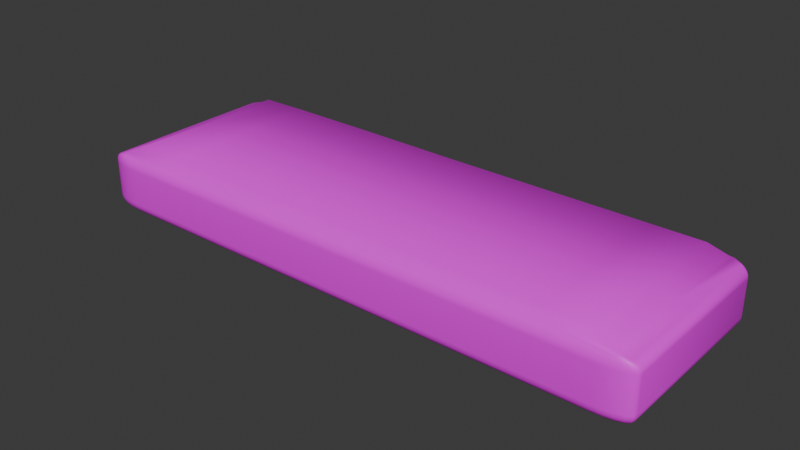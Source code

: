 # Source: Eggs.blend  (saved by Blender 4.0.36; exported with 4.5.12 LTS)
import bpy
from mathutils import Matrix  # noqa: F401  (used for matrix-valued properties, if any)

bpy.ops.wm.read_factory_settings(use_empty=True)
scene = bpy.context.scene
scene.name = 'Scene'

# ---- collections
col_collection = bpy.data.collections.new('Collection'); scene.collection.children.link(col_collection)

# ---- images (referenced by path relative to the original .blend; pixels are not part of the script)
import os
ASSET_DIR = os.environ.get("B2B_ASSET_DIR", "")  # directory of the original .blend (textures are referenced by path, not embedded)
HERE = os.path.dirname(os.path.abspath(__file__))  # packed textures are extracted next to this script under _unpacked/

def load_image(name, relpath, width, height, colorspace="sRGB"):
    """Load a texture the original file referenced (path relative to the .blend, or extracted next to this script)."""
    p = next((c for c in (os.path.join(HERE, relpath), os.path.join(ASSET_DIR, relpath)) if relpath and os.path.exists(c)), "")
    if p:
        img = bpy.data.images.load(p, check_existing=True)
        img.name = name
    else:  # same state as the original file: an image datablock whose file is absent (Cycles renders it pink)
        img = bpy.data.images.new(name, width, height)
        img.source = "FILE"
        img.filepath = "//" + (relpath or name)
    img.colorspace_settings.name = colorspace
    return img
img_egg_carton_jpg = load_image('Egg Carton.jpg', 'Egg Carton.jpg', 1024, 1024, 'sRGB')

# ---- materials (node trees are filled in below, after node groups)
mat_material_001 = bpy.data.materials.new('Material.001')
mat_material_001.use_transparent_shadow = False

# ---- material node trees
mat_material_001.use_nodes = True; mat_material_001.node_tree.nodes.clear()
_N = mat_material_001.node_tree.nodes; _L = mat_material_001.node_tree.links
n0 = _N.new('ShaderNodeBsdfPrincipled'); n0.name = 'Principled BSDF'; n0.location = (10, 300)
n0.inputs[3].default_value = 1.45
n1 = _N.new('ShaderNodeOutputMaterial'); n1.name = 'Material Output'; n1.location = (300, 300)
n2 = _N.new('ShaderNodeTexImage'); n2.name = 'Image Texture'; n2.location = (-280, 275)
n2.image = img_egg_carton_jpg
_L.new(n0.outputs[0], n1.inputs[0])
_L.new(n2.outputs[0], n0.inputs[0])
n1.is_active_output = True

# ---- world
world_world = bpy.data.worlds.new('World'); scene.world = world_world
world_world.use_nodes = True; world_world.node_tree.nodes.clear()
_N = world_world.node_tree.nodes; _L = world_world.node_tree.links
n0 = _N.new('ShaderNodeOutputWorld'); n0.name = 'World Output'; n0.location = (300, 300)
n1 = _N.new('ShaderNodeBackground'); n1.name = 'Background'; n1.location = (10, 300)
n1.inputs[0].default_value = (0.05088, 0.05088, 0.05088, 1.0)
_L.new(n1.outputs[0], n0.inputs[0])
n0.is_active_output = True
world_world.color = (0.05088, 0.05088, 0.05088)
world_world.use_sun_shadow = False
world_world.sun_shadow_jitter_overblur = 0.0

# ---- meshes
me_cube_001 = bpy.data.meshes.new('Cube.001')
me_cube_001.from_pydata([(-0.3374, 0.04871, 0.1123), (-0.3374, 0.04871, -0.1123), (0.3376, 0.04871, 0.1123), (0.3376, 0.04871, -0.1123), (-0.3605, 0.03721, 0.12), (-0.3605, 0.03721, -0.12), (0.3608, 0.03721, -0.12), (0.3608, 0.03721, 0.12), (0.3877, 0.01951, 8.382e-08), (-0.3875, 0.01951, 8.382e-08), (-0.3605, 0.03721, 8.382e-08), (0.3608, 0.03721, 8.382e-08), (-0.3374, 0.04871, 8.289e-08), (0.3376, 0.04871, 8.289e-08), (-0.3149, 0.01951, 0.1289), (-0.3149, 0.01951, -0.1289), (-0.293, 0.03721, -0.12), (-0.293, 0.03721, 0.12), (-0.2742, 0.04966, -0.1123), (-0.2742, 0.04966, 0.1123), (-0.2742, 0.04966, 8.289e-08), (-0.3149, -0.04391, 8.661e-08), (-0.1667, 0.01951, -0.1289), (-0.1551, 0.03721, -0.12), (-0.1451, 0.04966, -0.1123), (-0.1451, 0.04966, 8.289e-08), (-0.1667, 0.01951, 0.1289), (-0.1551, 0.03721, 0.12), (-0.1451, 0.04966, 0.1123), (-0.1667, -0.04391, 8.661e-08), (0.1505, 0.01951, -0.1289), (0.14, 0.03721, -0.12), (0.131, 0.04871, -0.1123), (0.131, 0.04871, 8.289e-08), (0.1505, 0.01951, 0.1289), (0.14, 0.03721, 0.12), (0.131, 0.04871, 0.1123), (0.1505, -0.04391, 8.661e-08), (0.316, 0.01951, -0.1289), (0.2941, 0.03721, -0.12), (0.2752, 0.04871, -0.1123), (0.2752, 0.04871, 8.289e-08), (0.316, 0.01951, 0.1289), (0.2941, 0.03721, 0.12), (0.2752, 0.04871, 0.1123), (0.316, -0.04391, 8.661e-08), (-0.008094, 0.01951, 0.1289), (-0.007523, 0.03721, 0.12), (-0.007032, 0.04871, 0.1123), (-0.008094, -0.04391, 8.661e-08), (-0.008094, 0.01951, -0.1289), (-0.007523, 0.03721, -0.12), (-0.007032, 0.04871, -0.1123), (-0.007032, 0.04871, 8.289e-08), (-0.3875, 0.01951, 0.1141), (-0.343, 0.01951, 0.1289), (-0.3853, 0.01951, 0.1187), (-0.379, 0.01951, 0.1228), (-0.3692, 0.01951, 0.1261), (-0.3568, 0.01951, 0.1282), (-0.3875, 0.01951, -0.1141), (-0.343, 0.01951, -0.1289), (-0.3853, 0.01951, -0.1187), (-0.379, 0.01951, -0.1228), (-0.3692, 0.01951, -0.1261), (-0.3568, 0.01951, -0.1282), (0.3433, 0.01951, -0.1289), (0.3877, 0.01951, -0.1141), (0.357, 0.01951, -0.1282), (0.3694, 0.01951, -0.1261), (0.3793, 0.01951, -0.1228), (0.3856, 0.01951, -0.1187), (0.3877, 0.01951, 0.1141), (0.3433, 0.01951, 0.1289), (0.3856, 0.01951, 0.1187), (0.3793, 0.01951, 0.1228), (0.3694, 0.01951, 0.1261), (0.357, 0.01951, 0.1282), (-0.3666, 0.03543, 0.122), (-0.3666, 0.03543, -0.122), (0.3668, 0.03543, -0.122), (0.3668, 0.03543, 0.122), (-0.3768, 0.0324, 8.382e-08), (-0.3875, 0.02147, 8.382e-08), (-0.3801, 0.03105, 8.382e-08), (-0.3831, 0.02907, 8.382e-08), (-0.3855, 0.02665, 8.382e-08), (-0.387, 0.02403, 8.382e-08), (0.3771, 0.0324, 8.382e-08), (0.3877, 0.02147, 8.382e-08), (0.3804, 0.03105, 8.382e-08), (0.3833, 0.02907, 8.382e-08), (0.3857, 0.02665, 8.382e-08), (0.3872, 0.02403, 8.382e-08), (-0.3149, 0.02147, -0.1289), (-0.3018, 0.03402, -0.1236), (-0.3142, 0.02411, -0.1287), (-0.3124, 0.02696, -0.1279), (-0.3095, 0.02973, -0.1267), (-0.3058, 0.03217, -0.1252), (-0.3018, 0.03402, 0.1236), (-0.3149, 0.02147, 0.1289), (-0.3058, 0.03217, 0.1252), (-0.3095, 0.02973, 0.1267), (-0.3124, 0.02696, 0.1279), (-0.3142, 0.02411, 0.1287), (-0.1597, 0.03406, -0.1235), (-0.1667, 0.02147, -0.1289), (-0.1618, 0.0322, -0.1252), (-0.1638, 0.02975, -0.1267), (-0.1653, 0.02696, -0.1279), (-0.1663, 0.02411, -0.1287), (-0.1667, 0.02147, 0.1289), (-0.1597, 0.03406, 0.1235), (-0.1663, 0.02411, 0.1287), (-0.1653, 0.02696, 0.1279), (-0.1638, 0.02975, 0.1267), (-0.1618, 0.0322, 0.1252), (0.1442, 0.03406, -0.1235), (0.1505, 0.02147, -0.1289), (0.1461, 0.0322, -0.1252), (0.1479, 0.02975, -0.1267), (0.1493, 0.02696, -0.1279), (0.1502, 0.02411, -0.1287), (0.1442, 0.03406, 0.1235), (0.1505, 0.02147, 0.1289), (0.1461, 0.0322, 0.1252), (0.1479, 0.02975, 0.1267), (0.1493, 0.02696, 0.1279), (0.1502, 0.02411, 0.1287), (0.3029, 0.03402, -0.1236), (0.316, 0.02147, -0.1289), (0.3069, 0.03217, -0.1252), (0.3106, 0.02973, -0.1267), (0.3135, 0.02696, -0.1279), (0.3154, 0.02411, -0.1287), (0.316, 0.02147, 0.1289), (0.3029, 0.03402, 0.1236), (0.3154, 0.02411, 0.1287), (0.3135, 0.02696, 0.1279), (0.3106, 0.02973, 0.1267), (0.3069, 0.03217, 0.1252), (-0.008094, 0.02147, 0.1289), (-0.007748, 0.03408, 0.1235), (-0.008077, 0.02411, 0.1287), (-0.008028, 0.02697, 0.1279), (-0.007952, 0.02976, 0.1267), (-0.007855, 0.03221, 0.1252), (-0.008094, 0.02147, -0.1289), (-0.007748, 0.03408, -0.1235), (-0.008077, 0.02411, -0.1287), (-0.008028, 0.02697, -0.1279), (-0.007952, 0.02976, -0.1267), (-0.007855, 0.03221, -0.1252), (-0.3767, 0.03244, 0.1182), (-0.3875, 0.02147, 0.1141), (-0.38, 0.03108, 0.1169), (-0.383, 0.02908, 0.1158), (-0.3854, 0.02665, 0.1149), (-0.387, 0.02403, 0.1143), (-0.343, 0.02147, 0.1289), (-0.3609, 0.03394, 0.1237), (-0.3439, 0.0241, 0.1287), (-0.3464, 0.02694, 0.1279), (-0.3504, 0.0297, 0.1268), (-0.3554, 0.03211, 0.1253), (-0.3853, 0.02147, 0.1187), (-0.3752, 0.03259, 0.1205), (-0.3848, 0.02404, 0.1188), (-0.3834, 0.02668, 0.1191), (-0.3812, 0.02914, 0.1194), (-0.3783, 0.03118, 0.1199), (-0.379, 0.02147, 0.1228), (-0.3715, 0.033, 0.1223), (-0.3786, 0.02406, 0.1228), (-0.3776, 0.02676, 0.1227), (-0.3759, 0.02931, 0.1226), (-0.3738, 0.03146, 0.1225), (-0.3692, 0.02147, 0.1261), (-0.3674, 0.03346, 0.1233), (-0.3691, 0.02408, 0.126), (-0.3688, 0.02685, 0.1256), (-0.3684, 0.0295, 0.125), (-0.3679, 0.03178, 0.1242), (-0.3568, 0.02147, 0.1282), (-0.364, 0.03378, 0.1236), (-0.3571, 0.02409, 0.128), (-0.3581, 0.02691, 0.1273), (-0.3597, 0.02964, 0.1263), (-0.3617, 0.032, 0.1251), (-0.3609, 0.03394, -0.1237), (-0.343, 0.02147, -0.1289), (-0.3554, 0.03211, -0.1253), (-0.3504, 0.0297, -0.1268), (-0.3464, 0.02694, -0.1279), (-0.3439, 0.0241, -0.1287), (-0.3875, 0.02147, -0.1141), (-0.3767, 0.03244, -0.1182), (-0.387, 0.02403, -0.1143), (-0.3854, 0.02665, -0.1149), (-0.383, 0.02908, -0.1158), (-0.38, 0.03108, -0.1169), (-0.3568, 0.02147, -0.1282), (-0.364, 0.03378, -0.1236), (-0.3571, 0.02409, -0.128), (-0.3581, 0.02691, -0.1273), (-0.3597, 0.02964, -0.1263), (-0.3617, 0.032, -0.1251), (-0.3692, 0.02147, -0.1261), (-0.3674, 0.03346, -0.1233), (-0.3691, 0.02408, -0.126), (-0.3688, 0.02685, -0.1256), (-0.3684, 0.0295, -0.125), (-0.3679, 0.03178, -0.1242), (-0.379, 0.02147, -0.1228), (-0.3715, 0.033, -0.1223), (-0.3786, 0.02406, -0.1228), (-0.3776, 0.02676, -0.1227), (-0.3759, 0.02931, -0.1226), (-0.3738, 0.03146, -0.1225), (-0.3853, 0.02147, -0.1187), (-0.3752, 0.03259, -0.1205), (-0.3848, 0.02404, -0.1188), (-0.3834, 0.02668, -0.1191), (-0.3812, 0.02914, -0.1194), (-0.3783, 0.03118, -0.1199), (0.377, 0.03244, -0.1182), (0.3877, 0.02147, -0.1141), (0.3803, 0.03108, -0.1169), (0.3833, 0.02908, -0.1158), (0.3857, 0.02665, -0.1149), (0.3872, 0.02403, -0.1143), (0.3433, 0.02147, -0.1289), (0.3611, 0.03394, -0.1237), (0.3442, 0.0241, -0.1287), (0.3467, 0.02694, -0.1279), (0.3506, 0.0297, -0.1268), (0.3556, 0.03211, -0.1253), (0.3856, 0.02147, -0.1187), (0.3755, 0.03259, -0.1205), (0.3851, 0.02404, -0.1188), (0.3836, 0.02668, -0.1191), (0.3814, 0.02914, -0.1194), (0.3786, 0.03118, -0.1199), (0.3793, 0.02147, -0.1228), (0.3717, 0.033, -0.1223), (0.3789, 0.02406, -0.1228), (0.3778, 0.02676, -0.1227), (0.3761, 0.02931, -0.1226), (0.3741, 0.03146, -0.1225), (0.3694, 0.02147, -0.1261), (0.3676, 0.03346, -0.1233), (0.3693, 0.02408, -0.126), (0.3691, 0.02685, -0.1256), (0.3687, 0.0295, -0.125), (0.3682, 0.03178, -0.1242), (0.357, 0.02147, -0.1282), (0.3642, 0.03378, -0.1236), (0.3574, 0.02409, -0.128), (0.3584, 0.02691, -0.1273), (0.36, 0.02964, -0.1263), (0.362, 0.032, -0.1251), (0.3611, 0.03394, 0.1237), (0.3433, 0.02147, 0.1289), (0.3556, 0.03211, 0.1253), (0.3506, 0.0297, 0.1268), (0.3467, 0.02694, 0.1279), (0.3442, 0.0241, 0.1287), (0.3877, 0.02147, 0.1141), (0.377, 0.03244, 0.1182), (0.3872, 0.02403, 0.1143), (0.3857, 0.02665, 0.1149), (0.3833, 0.02908, 0.1158), (0.3803, 0.03108, 0.1169), (0.357, 0.02147, 0.1282), (0.3642, 0.03378, 0.1236), (0.3574, 0.02409, 0.128), (0.3584, 0.02691, 0.1273), (0.36, 0.02964, 0.1263), (0.362, 0.032, 0.1251), (0.3694, 0.02147, 0.1261), (0.3676, 0.03346, 0.1233), (0.3693, 0.02408, 0.126), (0.3691, 0.02685, 0.1256), (0.3687, 0.0295, 0.125), (0.3682, 0.03178, 0.1242), (0.3793, 0.02147, 0.1228), (0.3717, 0.033, 0.1223), (0.3789, 0.02406, 0.1228), (0.3778, 0.02676, 0.1227), (0.3761, 0.02931, 0.1226), (0.3741, 0.03146, 0.1225), (0.3856, 0.02147, 0.1187), (0.3755, 0.03259, 0.1205), (0.3851, 0.02404, 0.1188), (0.3836, 0.02668, 0.1191), (0.3814, 0.02914, 0.1194), (0.3786, 0.03118, 0.1199), (-0.3875, -0.02692, 8.586e-08), (-0.3705, -0.04391, 8.661e-08), (-0.3867, -0.03217, 8.61e-08), (-0.3843, -0.0369, 8.63e-08), (-0.3805, -0.04066, 8.647e-08), (-0.3758, -0.04308, 8.658e-08), (0.3708, -0.04391, 8.661e-08), (0.3877, -0.02692, 8.586e-08), (0.376, -0.04308, 8.658e-08), (0.3807, -0.04066, 8.647e-08), (0.3845, -0.0369, 8.63e-08), (0.3869, -0.03217, 8.61e-08), (-0.3149, -0.04391, -0.1119), (-0.3149, -0.02692, -0.1289), (-0.3149, -0.04308, -0.1172), (-0.3149, -0.04066, -0.1219), (-0.3149, -0.0369, -0.1257), (-0.3149, -0.03217, -0.1281), (-0.3149, -0.02692, 0.1289), (-0.3149, -0.04391, 0.1119), (-0.3149, -0.03217, 0.1281), (-0.3149, -0.0369, 0.1257), (-0.3149, -0.04066, 0.1219), (-0.3149, -0.04308, 0.1172), (-0.1667, -0.04391, 0.1119), (-0.1667, -0.02692, 0.1289), (-0.1667, -0.04308, 0.1172), (-0.1667, -0.04066, 0.1219), (-0.1667, -0.0369, 0.1257), (-0.1667, -0.03217, 0.1281), (-0.1667, -0.02692, -0.1289), (-0.1667, -0.04391, -0.1119), (-0.1667, -0.03217, -0.1281), (-0.1667, -0.0369, -0.1257), (-0.1667, -0.04066, -0.1219), (-0.1667, -0.04308, -0.1172), (0.1505, -0.04391, 0.1119), (0.1505, -0.02692, 0.1289), (0.1505, -0.04308, 0.1172), (0.1505, -0.04066, 0.1219), (0.1505, -0.0369, 0.1257), (0.1505, -0.03217, 0.1281), (0.1505, -0.04391, -0.1119), (0.1505, -0.02692, -0.1289), (0.1505, -0.04308, -0.1172), (0.1505, -0.04066, -0.1219), (0.1505, -0.0369, -0.1257), (0.1505, -0.03217, -0.1281), (0.316, -0.04391, 0.1119), (0.316, -0.02692, 0.1289), (0.316, -0.04308, 0.1172), (0.316, -0.04066, 0.1219), (0.316, -0.0369, 0.1257), (0.316, -0.03217, 0.1281), (0.316, -0.02692, -0.1289), (0.316, -0.04391, -0.1119), (0.316, -0.03217, -0.1281), (0.316, -0.0369, -0.1257), (0.316, -0.04066, -0.1219), (0.316, -0.04308, -0.1172), (-0.008094, -0.02692, -0.1289), (-0.008094, -0.04391, -0.1119), (-0.008094, -0.03217, -0.1281), (-0.008094, -0.0369, -0.1257), (-0.008094, -0.04066, -0.1219), (-0.008094, -0.04308, -0.1172), (-0.008094, -0.02692, 0.1289), (-0.008094, -0.04391, 0.1119), (-0.008094, -0.03217, 0.1281), (-0.008094, -0.0369, 0.1257), (-0.008094, -0.04066, 0.1219), (-0.008094, -0.04308, 0.1172), (-0.3426, -0.04391, 0.1119), (-0.343, -0.02692, 0.1289), (-0.3427, -0.04308, 0.1172), (-0.3428, -0.04066, 0.1219), (-0.3429, -0.0369, 0.1257), (-0.343, -0.03217, 0.1281), (-0.3705, -0.04391, 0.1103), (-0.3875, -0.02692, 0.1141), (-0.3758, -0.04308, 0.1115), (-0.3805, -0.04066, 0.1126), (-0.3843, -0.0369, 0.1134), (-0.3867, -0.03217, 0.114), (-0.3549, -0.04391, 0.1113), (-0.3568, -0.02692, 0.1282), (-0.3555, -0.04308, 0.1165), (-0.356, -0.04066, 0.1212), (-0.3564, -0.0369, 0.125), (-0.3567, -0.03217, 0.1274), (-0.365, -0.04391, 0.1096), (-0.3692, -0.02692, 0.1261), (-0.3663, -0.04308, 0.1147), (-0.3675, -0.04066, 0.1193), (-0.3684, -0.0369, 0.123), (-0.369, -0.03217, 0.1253), (-0.3716, -0.04391, 0.1074), (-0.379, -0.02692, 0.1228), (-0.3739, -0.04308, 0.1122), (-0.3759, -0.04066, 0.1165), (-0.3776, -0.0369, 0.1199), (-0.3786, -0.03217, 0.1221), (-0.372, -0.04391, 0.1071), (-0.3853, -0.02692, 0.1187), (-0.3761, -0.04308, 0.1107), (-0.3798, -0.04066, 0.1139), (-0.3828, -0.0369, 0.1165), (-0.3847, -0.03217, 0.1182), (-0.3705, -0.04391, -0.1103), (-0.3875, -0.02692, -0.1141), (-0.3758, -0.04308, -0.1115), (-0.3805, -0.04066, -0.1126), (-0.3843, -0.0369, -0.1134), (-0.3867, -0.03217, -0.114), (-0.3426, -0.04391, -0.1119), (-0.343, -0.02692, -0.1289), (-0.3427, -0.04308, -0.1172), (-0.3428, -0.04066, -0.1219), (-0.3429, -0.0369, -0.1257), (-0.343, -0.03217, -0.1281), (-0.372, -0.04391, -0.1071), (-0.3853, -0.02692, -0.1187), (-0.3761, -0.04308, -0.1107), (-0.3798, -0.04066, -0.1139), (-0.3828, -0.0369, -0.1165), (-0.3847, -0.03217, -0.1182), (-0.3716, -0.04391, -0.1074), (-0.379, -0.02692, -0.1228), (-0.3739, -0.04308, -0.1122), (-0.3759, -0.04066, -0.1165), (-0.3776, -0.0369, -0.1199), (-0.3786, -0.03217, -0.1221), (-0.365, -0.04391, -0.1096), (-0.3692, -0.02692, -0.1261), (-0.3663, -0.04308, -0.1147), (-0.3675, -0.04066, -0.1193), (-0.3684, -0.0369, -0.123), (-0.369, -0.03217, -0.1253), (-0.3549, -0.04391, -0.1113), (-0.3568, -0.02692, -0.1282), (-0.3555, -0.04308, -0.1165), (-0.356, -0.04066, -0.1212), (-0.3564, -0.0369, -0.125), (-0.3567, -0.03217, -0.1274), (0.3708, -0.04391, 0.1103), (0.3877, -0.02692, 0.1141), (0.376, -0.04308, 0.1115), (0.3807, -0.04066, 0.1126), (0.3845, -0.0369, 0.1134), (0.3869, -0.03217, 0.114), (0.3428, -0.04391, 0.1119), (0.3433, -0.02692, 0.1289), (0.343, -0.04308, 0.1172), (0.3431, -0.04066, 0.1219), (0.3432, -0.0369, 0.1257), (0.3433, -0.03217, 0.1281), (0.3723, -0.04391, 0.1071), (0.3856, -0.02692, 0.1187), (0.3764, -0.04308, 0.1107), (0.3801, -0.04066, 0.1139), (0.383, -0.0369, 0.1165), (0.3849, -0.03217, 0.1182), (0.3718, -0.04391, 0.1074), (0.3793, -0.02692, 0.1228), (0.3741, -0.04308, 0.1122), (0.3762, -0.04066, 0.1165), (0.3778, -0.0369, 0.1199), (0.3789, -0.03217, 0.1221), (0.3653, -0.04391, 0.1096), (0.3694, -0.02692, 0.1261), (0.3666, -0.04308, 0.1147), (0.3677, -0.04066, 0.1193), (0.3686, -0.0369, 0.123), (0.3692, -0.03217, 0.1253), (0.3551, -0.04391, 0.1113), (0.357, -0.02692, 0.1282), (0.3557, -0.04308, 0.1165), (0.3562, -0.04066, 0.1212), (0.3567, -0.0369, 0.125), (0.3569, -0.03217, 0.1274), (0.3428, -0.04391, -0.1119), (0.3433, -0.02692, -0.1289), (0.343, -0.04308, -0.1172), (0.3431, -0.04066, -0.1219), (0.3432, -0.0369, -0.1257), (0.3433, -0.03217, -0.1281), (0.3708, -0.04391, -0.1103), (0.3877, -0.02692, -0.1141), (0.376, -0.04308, -0.1115), (0.3807, -0.04066, -0.1126), (0.3845, -0.0369, -0.1134), (0.3869, -0.03217, -0.114), (0.3551, -0.04391, -0.1113), (0.357, -0.02692, -0.1282), (0.3557, -0.04308, -0.1165), (0.3562, -0.04066, -0.1212), (0.3567, -0.0369, -0.125), (0.3569, -0.03217, -0.1274), (0.3653, -0.04391, -0.1096), (0.3694, -0.02692, -0.1261), (0.3666, -0.04308, -0.1147), (0.3677, -0.04066, -0.1193), (0.3686, -0.0369, -0.123), (0.3692, -0.03217, -0.1253), (0.3718, -0.04391, -0.1074), (0.3793, -0.02692, -0.1228), (0.3741, -0.04308, -0.1122), (0.3762, -0.04066, -0.1165), (0.3778, -0.0369, -0.1199), (0.3789, -0.03217, -0.1221), (0.3723, -0.04391, -0.1071), (0.3856, -0.02692, -0.1187), (0.3764, -0.04308, -0.1107), (0.3801, -0.04066, -0.1139), (0.383, -0.0369, -0.1165), (0.3849, -0.03217, -0.1182)], [], [(6, 11, 88, 226, 80), (7, 43, 137, 262, 81), (23, 51, 149, 106), (15, 94, 107, 22), (353, 478, 490, 496, 502, 508, 484, 304, 45), (20, 12, 0, 19), (310, 329, 29, 21), (305, 8, 72, 443), (4, 10, 82, 154, 78), (352, 38, 66, 479), (26, 112, 101, 14), (8, 89, 268, 72), (154, 167, 78), (9, 83, 196, 60), (12, 1, 5, 10), (40, 3, 6, 39), (13, 2, 7, 11), (19, 0, 4, 17), (3, 13, 11, 6), (0, 12, 10, 4), (67, 227, 89, 8), (54, 155, 83, 9), (21, 29, 322, 317), (45, 304, 442, 454, 460, 466, 472, 448, 346), (18, 1, 12, 20), (371, 55, 59, 383), (73, 263, 136, 42), (27, 17, 100, 113), (299, 21, 317, 370, 382, 388, 394, 400, 376), (24, 18, 20, 25), (28, 19, 17, 27), (1, 18, 16, 5), (17, 4, 78, 161, 100), (38, 131, 232, 66), (298, 9, 60, 407), (316, 14, 55, 371), (25, 20, 19, 28), (406, 418, 424, 430, 436, 412, 310, 21, 299), (14, 101, 160, 55), (11, 7, 81, 269, 88), (50, 148, 119, 30), (53, 25, 28, 48), (29, 49, 365, 322), (46, 142, 112, 26), (48, 28, 27, 47), (52, 24, 25, 53), (323, 26, 14, 316), (18, 24, 23, 16), (61, 191, 94, 15), (413, 61, 15, 311), (364, 46, 26, 323), (5, 16, 95, 190, 79), (40, 32, 33, 41), (44, 36, 35, 43), (35, 47, 143, 124), (49, 37, 334, 365), (41, 33, 36, 44), (34, 125, 142, 46), (449, 73, 42, 347), (52, 32, 31, 51), (31, 39, 130, 118), (340, 353, 45, 37), (341, 30, 38, 352), (30, 119, 131, 38), (16, 23, 106, 95), (13, 41, 44, 2), (311, 15, 22, 328), (2, 44, 43, 7), (3, 40, 41, 13), (359, 340, 37, 49), (32, 40, 39, 31), (42, 136, 125, 34), (358, 50, 30, 341), (347, 42, 34, 335), (51, 31, 118, 149), (47, 27, 113, 143), (329, 359, 49, 29), (335, 34, 46, 364), (22, 107, 148, 50), (24, 52, 51, 23), (328, 22, 50, 358), (32, 52, 53, 33), (36, 48, 47, 35), (39, 6, 80, 233, 130), (37, 45, 346, 334), (33, 53, 48, 36), (43, 35, 124, 137), (56, 166, 155, 54), (58, 178, 172, 57), (59, 184, 178, 58), (190, 203, 79), (57, 172, 166, 56), (191, 61, 65, 202), (208, 64, 63, 214), (214, 63, 62, 220), (226, 239, 80), (202, 65, 64, 208), (227, 67, 71, 238), (244, 70, 69, 250), (250, 69, 68, 256), (262, 275, 81), (238, 71, 70, 244), (263, 73, 77, 274), (280, 76, 75, 286), (286, 75, 74, 292), (274, 77, 76, 280), (185, 161, 78), (179, 185, 78), (173, 179, 78), (167, 173, 78), (55, 160, 184, 59), (63, 425, 419, 62), (74, 455, 443, 72), (65, 437, 431, 64), (64, 431, 425, 63), (61, 413, 437, 65), (69, 497, 491, 68), (71, 509, 503, 70), (70, 503, 497, 69), (67, 485, 509, 71), (75, 461, 455, 74), (68, 491, 479, 66), (77, 473, 467, 76), (76, 467, 461, 75), (73, 449, 473, 77), (401, 56, 54, 377), (389, 58, 57, 395), (395, 57, 56, 401), (62, 419, 407, 60), (383, 59, 58, 389), (220, 62, 60, 196), (203, 209, 79), (209, 215, 79), (215, 221, 79), (221, 197, 79), (256, 68, 66, 232), (239, 245, 80), (245, 251, 80), (251, 257, 80), (257, 233, 80), (292, 74, 72, 268), (275, 281, 81), (281, 287, 81), (287, 293, 81), (293, 269, 81), (485, 67, 8, 305), (113, 100, 102, 117), (117, 102, 103, 116), (116, 103, 104, 115), (115, 104, 105, 114), (114, 105, 101, 112), (95, 106, 108, 99), (99, 108, 109, 98), (98, 109, 110, 97), (97, 110, 111, 96), (96, 111, 107, 94), (143, 113, 117, 147), (147, 117, 116, 146), (146, 116, 115, 145), (145, 115, 114, 144), (144, 114, 112, 142), (149, 118, 120, 153), (153, 120, 121, 152), (152, 121, 122, 151), (151, 122, 123, 150), (150, 123, 119, 148), (137, 124, 126, 141), (141, 126, 127, 140), (140, 127, 128, 139), (139, 128, 129, 138), (138, 129, 125, 136), (118, 130, 132, 120), (120, 132, 133, 121), (121, 133, 134, 122), (122, 134, 135, 123), (123, 135, 131, 119), (124, 143, 147, 126), (126, 147, 146, 127), (127, 146, 145, 128), (128, 145, 144, 129), (129, 144, 142, 125), (106, 149, 153, 108), (108, 153, 152, 109), (109, 152, 151, 110), (110, 151, 150, 111), (111, 150, 148, 107), (155, 166, 168, 159), (159, 168, 169, 158), (158, 169, 170, 157), (157, 170, 171, 156), (156, 171, 167, 154), (166, 172, 174, 168), (168, 174, 175, 169), (169, 175, 176, 170), (170, 176, 177, 171), (171, 177, 173, 167), (172, 178, 180, 174), (174, 180, 181, 175), (175, 181, 182, 176), (176, 182, 183, 177), (177, 183, 179, 173), (178, 184, 186, 180), (180, 186, 187, 181), (181, 187, 188, 182), (182, 188, 189, 183), (183, 189, 185, 179), (184, 160, 162, 186), (186, 162, 163, 187), (187, 163, 164, 188), (188, 164, 165, 189), (189, 165, 161, 185), (191, 202, 204, 195), (195, 204, 205, 194), (194, 205, 206, 193), (193, 206, 207, 192), (192, 207, 203, 190), (202, 208, 210, 204), (204, 210, 211, 205), (205, 211, 212, 206), (206, 212, 213, 207), (207, 213, 209, 203), (208, 214, 216, 210), (210, 216, 217, 211), (211, 217, 218, 212), (212, 218, 219, 213), (213, 219, 215, 209), (214, 220, 222, 216), (216, 222, 223, 217), (217, 223, 224, 218), (218, 224, 225, 219), (219, 225, 221, 215), (220, 196, 198, 222), (222, 198, 199, 223), (223, 199, 200, 224), (224, 200, 201, 225), (225, 201, 197, 221), (227, 238, 240, 231), (231, 240, 241, 230), (230, 241, 242, 229), (229, 242, 243, 228), (228, 243, 239, 226), (238, 244, 246, 240), (240, 246, 247, 241), (241, 247, 248, 242), (242, 248, 249, 243), (243, 249, 245, 239), (244, 250, 252, 246), (246, 252, 253, 247), (247, 253, 254, 248), (248, 254, 255, 249), (249, 255, 251, 245), (250, 256, 258, 252), (252, 258, 259, 253), (253, 259, 260, 254), (254, 260, 261, 255), (255, 261, 257, 251), (256, 232, 234, 258), (258, 234, 235, 259), (259, 235, 236, 260), (260, 236, 237, 261), (261, 237, 233, 257), (263, 274, 276, 267), (267, 276, 277, 266), (266, 277, 278, 265), (265, 278, 279, 264), (264, 279, 275, 262), (274, 280, 282, 276), (276, 282, 283, 277), (277, 283, 284, 278), (278, 284, 285, 279), (279, 285, 281, 275), (280, 286, 288, 282), (282, 288, 289, 283), (283, 289, 290, 284), (284, 290, 291, 285), (285, 291, 287, 281), (286, 292, 294, 288), (288, 294, 295, 289), (289, 295, 296, 290), (290, 296, 297, 291), (291, 297, 293, 287), (292, 268, 270, 294), (294, 270, 271, 295), (295, 271, 272, 296), (296, 272, 273, 297), (297, 273, 269, 293), (154, 82, 84, 156), (156, 84, 85, 157), (157, 85, 86, 158), (158, 86, 87, 159), (159, 87, 83, 155), (100, 161, 165, 102), (102, 165, 164, 103), (103, 164, 163, 104), (104, 163, 162, 105), (105, 162, 160, 101), (190, 95, 99, 192), (192, 99, 98, 193), (193, 98, 97, 194), (194, 97, 96, 195), (195, 96, 94, 191), (82, 197, 201, 84), (84, 201, 200, 85), (85, 200, 199, 86), (86, 199, 198, 87), (87, 198, 196, 83), (226, 88, 90, 228), (228, 90, 91, 229), (229, 91, 92, 230), (230, 92, 93, 231), (231, 93, 89, 227), (130, 233, 237, 132), (132, 237, 236, 133), (133, 236, 235, 134), (134, 235, 234, 135), (135, 234, 232, 131), (262, 137, 141, 264), (264, 141, 140, 265), (265, 140, 139, 266), (266, 139, 138, 267), (267, 138, 136, 263), (88, 269, 273, 90), (90, 273, 272, 91), (91, 272, 271, 92), (92, 271, 270, 93), (93, 270, 268, 89), (10, 5, 79, 197, 82), (329, 310, 312, 333), (333, 312, 313, 332), (332, 313, 314, 331), (331, 314, 315, 330), (330, 315, 311, 328), (317, 322, 324, 321), (321, 324, 325, 320), (320, 325, 326, 319), (319, 326, 327, 318), (318, 327, 323, 316), (359, 329, 333, 363), (363, 333, 332, 362), (362, 332, 331, 361), (361, 331, 330, 360), (360, 330, 328, 358), (365, 334, 336, 369), (369, 336, 337, 368), (368, 337, 338, 367), (367, 338, 339, 366), (366, 339, 335, 364), (353, 340, 342, 357), (357, 342, 343, 356), (356, 343, 344, 355), (355, 344, 345, 354), (354, 345, 341, 352), (334, 346, 348, 336), (336, 348, 349, 337), (337, 349, 350, 338), (338, 350, 351, 339), (339, 351, 347, 335), (340, 359, 363, 342), (342, 363, 362, 343), (343, 362, 361, 344), (344, 361, 360, 345), (345, 360, 358, 341), (322, 365, 369, 324), (324, 369, 368, 325), (325, 368, 367, 326), (326, 367, 366, 327), (327, 366, 364, 323), (412, 436, 438, 414), (414, 438, 439, 415), (415, 439, 440, 416), (416, 440, 441, 417), (417, 441, 437, 413), (436, 430, 432, 438), (438, 432, 433, 439), (439, 433, 434, 440), (440, 434, 435, 441), (441, 435, 431, 437), (430, 424, 426, 432), (432, 426, 427, 433), (433, 427, 428, 434), (434, 428, 429, 435), (435, 429, 425, 431), (424, 418, 420, 426), (426, 420, 421, 427), (427, 421, 422, 428), (428, 422, 423, 429), (429, 423, 419, 425), (418, 406, 408, 420), (420, 408, 409, 421), (421, 409, 410, 422), (422, 410, 411, 423), (423, 411, 407, 419), (484, 508, 510, 486), (486, 510, 511, 487), (487, 511, 512, 488), (488, 512, 513, 489), (489, 513, 509, 485), (508, 502, 504, 510), (510, 504, 505, 511), (511, 505, 506, 512), (512, 506, 507, 513), (513, 507, 503, 509), (502, 496, 498, 504), (504, 498, 499, 505), (505, 499, 500, 506), (506, 500, 501, 507), (507, 501, 497, 503), (496, 490, 492, 498), (498, 492, 493, 499), (499, 493, 494, 500), (500, 494, 495, 501), (501, 495, 491, 497), (490, 478, 480, 492), (492, 480, 481, 493), (493, 481, 482, 494), (494, 482, 483, 495), (495, 483, 479, 491), (448, 472, 474, 450), (450, 474, 475, 451), (451, 475, 476, 452), (452, 476, 477, 453), (453, 477, 473, 449), (472, 466, 468, 474), (474, 468, 469, 475), (475, 469, 470, 476), (476, 470, 471, 477), (477, 471, 467, 473), (466, 460, 462, 468), (468, 462, 463, 469), (469, 463, 464, 470), (470, 464, 465, 471), (471, 465, 461, 467), (460, 454, 456, 462), (462, 456, 457, 463), (463, 457, 458, 464), (464, 458, 459, 465), (465, 459, 455, 461), (454, 442, 444, 456), (456, 444, 445, 457), (457, 445, 446, 458), (458, 446, 447, 459), (459, 447, 443, 455), (382, 370, 372, 384), (384, 372, 373, 385), (385, 373, 374, 386), (386, 374, 375, 387), (387, 375, 371, 383), (388, 382, 384, 390), (390, 384, 385, 391), (391, 385, 386, 392), (392, 386, 387, 393), (393, 387, 383, 389), (394, 388, 390, 396), (396, 390, 391, 397), (397, 391, 392, 398), (398, 392, 393, 399), (399, 393, 389, 395), (400, 394, 396, 402), (402, 396, 397, 403), (403, 397, 398, 404), (404, 398, 399, 405), (405, 399, 395, 401), (376, 400, 402, 378), (378, 402, 403, 379), (379, 403, 404, 380), (380, 404, 405, 381), (381, 405, 401, 377), (377, 298, 300, 381), (381, 300, 301, 380), (380, 301, 302, 379), (379, 302, 303, 378), (378, 303, 299, 376), (316, 371, 375, 318), (318, 375, 374, 319), (319, 374, 373, 320), (320, 373, 372, 321), (321, 372, 370, 317), (310, 412, 414, 312), (312, 414, 415, 313), (313, 415, 416, 314), (314, 416, 417, 315), (315, 417, 413, 311), (298, 407, 411, 300), (300, 411, 410, 301), (301, 410, 409, 302), (302, 409, 408, 303), (303, 408, 406, 299), (346, 448, 450, 348), (348, 450, 451, 349), (349, 451, 452, 350), (350, 452, 453, 351), (351, 453, 449, 347), (305, 443, 447, 309), (309, 447, 446, 308), (308, 446, 445, 307), (307, 445, 444, 306), (306, 444, 442, 304), (304, 484, 486, 306), (306, 486, 487, 307), (307, 487, 488, 308), (308, 488, 489, 309), (309, 489, 485, 305), (352, 479, 483, 354), (354, 483, 482, 355), (355, 482, 481, 356), (356, 481, 480, 357), (357, 480, 478, 353), (377, 54, 9, 298)])
me_cube_001.polygons.foreach_set('use_smooth', [True] * 508)
_uv = me_cube_001.uv_layers.new(name='UVMap')
_uv.uv.foreach_set('vector', [0.9652, 0.9652, 0.9652, 0.5, 0.9862, 0.5, 0.9861, 0.9583, 0.973, 0.973, 0.9652, 0.03477, 0.8792, 0.03477, 0.8905, 0.02082, 0.9657, 0.02049, 0.973, 0.02699, 0.2998, 0.9652, 0.4901, 0.9652, 0.4898, 0.9789, 0.2939, 0.979, 0.4899, 0.8686, 0.4909, 0.8686, 0.4909, 0.8761, 0.4899, 0.8761, 0.4524, 0.9066, 0.4537, 0.9066, 0.4543, 0.9067, 0.4549, 0.907, 0.4552, 0.9073, 0.4552, 0.9074, 0.4551, 0.9069, 0.4551, 0.9236, 0.4524, 0.9236, 0.1462, 0.5, 0.06463, 0.5, 0.06463, 0.06463, 0.1462, 0.06463, 0.4205, 0.9066, 0.428, 0.9066, 0.428, 0.9236, 0.4205, 0.9236, 0.4651, 0.9236, 0.4899, 0.9236, 0.4899, 0.9409, 0.4651, 0.9409, 0.03477, 0.03477, 0.03477, 0.5, 0.01376, 0.5, 0.01392, 0.04169, 0.02699, 0.02699, 0.4651, 0.9004, 0.4899, 0.9004, 0.4899, 0.9018, 0.4651, 0.9018, 0.4899, 0.9711, 0.4909, 0.9711, 0.4909, 0.9786, 0.4899, 0.9786, 0.4899, 0.9236, 0.4909, 0.9236, 0.4909, 0.9409, 0.4899, 0.9409, 0.01392, 0.04169, 0.01492, 0.03282, 0.02699, 0.02699, 0.4899, 0.8454, 0.4909, 0.8454, 0.4909, 0.8627, 0.4899, 0.8627, 0.06463, 0.5, 0.06463, 0.9354, 0.03477, 0.9652, 0.03477, 0.5, 0.8548, 0.9354, 0.9354, 0.9354, 0.9652, 0.9652, 0.8792, 0.9652, 0.9354, 0.5, 0.9354, 0.06463, 0.9652, 0.03477, 0.9652, 0.5, 0.1462, 0.06463, 0.06463, 0.06463, 0.03477, 0.03477, 0.1219, 0.03477, 0.9354, 0.9354, 0.9354, 0.5, 0.9652, 0.5, 0.9652, 0.9652, 0.06463, 0.06463, 0.06463, 0.5, 0.03477, 0.5, 0.03477, 0.03477, 0.4899, 0.9063, 0.4909, 0.9063, 0.4909, 0.9236, 0.4899, 0.9236, 0.4899, 0.8281, 0.4909, 0.8281, 0.4909, 0.8454, 0.4899, 0.8454, 0.4205, 0.9236, 0.428, 0.9236, 0.428, 0.9406, 0.4205, 0.9406, 0.4524, 0.9236, 0.4551, 0.9236, 0.4551, 0.9403, 0.4552, 0.9399, 0.4552, 0.9399, 0.4549, 0.9402, 0.4543, 0.9405, 0.4537, 0.9406, 0.4524, 0.9406, 0.1462, 0.9354, 0.06463, 0.9354, 0.06463, 0.5, 0.1462, 0.5, 0.4651, 0.98, 0.4899, 0.98, 0.4899, 0.9807, 0.4651, 0.9807, 0.4899, 0.9454, 0.4909, 0.9454, 0.4909, 0.9468, 0.4899, 0.9468, 0.2998, 0.03477, 0.1219, 0.03477, 0.1106, 0.02082, 0.2939, 0.02101, 0.4177, 0.9236, 0.4205, 0.9236, 0.4205, 0.9406, 0.4192, 0.9406, 0.4185, 0.9405, 0.418, 0.9402, 0.4177, 0.9399, 0.4177, 0.9399, 0.4177, 0.9403, 0.3127, 0.9354, 0.1462, 0.9354, 0.1462, 0.5, 0.3127, 0.5, 0.3127, 0.06463, 0.1462, 0.06463, 0.1219, 0.03477, 0.2998, 0.03477, 0.06463, 0.9354, 0.1462, 0.9354, 0.1219, 0.9652, 0.03477, 0.9652, 0.1219, 0.03477, 0.03477, 0.03477, 0.02699, 0.02699, 0.03431, 0.02049, 0.1106, 0.02082, 0.4899, 0.9004, 0.4909, 0.9004, 0.4909, 0.9018, 0.4899, 0.9018, 0.4651, 0.8454, 0.4899, 0.8454, 0.4899, 0.8627, 0.4651, 0.8627, 0.4651, 0.9786, 0.4899, 0.9786, 0.4899, 0.98, 0.4651, 0.98, 0.3127, 0.5, 0.1462, 0.5, 0.1462, 0.06463, 0.3127, 0.06463, 0.4177, 0.9069, 0.4177, 0.9074, 0.4177, 0.9073, 0.418, 0.907, 0.4185, 0.9067, 0.4192, 0.9066, 0.4205, 0.9066, 0.4205, 0.9236, 0.4177, 0.9236, 0.4899, 0.9786, 0.4909, 0.9786, 0.4909, 0.98, 0.4899, 0.98, 0.9652, 0.5, 0.9652, 0.03477, 0.973, 0.02699, 0.9861, 0.04169, 0.9862, 0.5, 0.4899, 0.8841, 0.4909, 0.8841, 0.4909, 0.8921, 0.4899, 0.8921, 0.4908, 0.5, 0.3127, 0.5, 0.3127, 0.06463, 0.4908, 0.06463, 0.428, 0.9236, 0.436, 0.9236, 0.436, 0.9406, 0.428, 0.9406, 0.4899, 0.9631, 0.4909, 0.9631, 0.4909, 0.9711, 0.4899, 0.9711, 0.4908, 0.06463, 0.3127, 0.06463, 0.2998, 0.03477, 0.4901, 0.03477, 0.4908, 0.9354, 0.3127, 0.9354, 0.3127, 0.5, 0.4908, 0.5, 0.4651, 0.9711, 0.4899, 0.9711, 0.4899, 0.9786, 0.4651, 0.9786, 0.1462, 0.9354, 0.3127, 0.9354, 0.2998, 0.9652, 0.1219, 0.9652, 0.4899, 0.8672, 0.4909, 0.8672, 0.4909, 0.8686, 0.4899, 0.8686, 0.4651, 0.8672, 0.4899, 0.8672, 0.4899, 0.8686, 0.4651, 0.8686, 0.4651, 0.9631, 0.4899, 0.9631, 0.4899, 0.9711, 0.4651, 0.9711, 0.03477, 0.9652, 0.1219, 0.9652, 0.1106, 0.9792, 0.03431, 0.9795, 0.02699, 0.973, 0.8548, 0.9354, 0.6689, 0.9354, 0.6689, 0.5, 0.8548, 0.5, 0.8548, 0.06463, 0.6689, 0.06463, 0.6805, 0.03477, 0.8792, 0.03477, 0.6805, 0.03477, 0.4901, 0.03477, 0.4898, 0.02107, 0.6858, 0.02101, 0.436, 0.9236, 0.444, 0.9236, 0.444, 0.9406, 0.436, 0.9406, 0.8548, 0.5, 0.6689, 0.5, 0.6689, 0.06463, 0.8548, 0.06463, 0.4899, 0.9551, 0.4909, 0.9551, 0.4909, 0.9631, 0.4899, 0.9631, 0.4651, 0.9454, 0.4899, 0.9454, 0.4899, 0.9468, 0.4651, 0.9468, 0.4908, 0.9354, 0.6689, 0.9354, 0.6805, 0.9652, 0.4901, 0.9652, 0.6805, 0.9652, 0.8792, 0.9652, 0.8905, 0.9792, 0.6858, 0.979, 0.444, 0.9066, 0.4524, 0.9066, 0.4524, 0.9236, 0.444, 0.9236, 0.4651, 0.8921, 0.4899, 0.8921, 0.4899, 0.9004, 0.4651, 0.9004, 0.4899, 0.8921, 0.4909, 0.8921, 0.4909, 0.9004, 0.4899, 0.9004, 0.1219, 0.9652, 0.2998, 0.9652, 0.2939, 0.979, 0.1106, 0.9792, 0.9354, 0.5, 0.8548, 0.5, 0.8548, 0.06463, 0.9354, 0.06463, 0.4651, 0.8686, 0.4899, 0.8686, 0.4899, 0.8761, 0.4651, 0.8761, 0.9354, 0.06463, 0.8548, 0.06463, 0.8792, 0.03477, 0.9652, 0.03477, 0.9354, 0.9354, 0.8548, 0.9354, 0.8548, 0.5, 0.9354, 0.5, 0.436, 0.9066, 0.444, 0.9066, 0.444, 0.9236, 0.436, 0.9236, 0.6689, 0.9354, 0.8548, 0.9354, 0.8792, 0.9652, 0.6805, 0.9652, 0.4899, 0.9468, 0.4909, 0.9468, 0.4909, 0.9551, 0.4899, 0.9551, 0.4651, 0.8841, 0.4899, 0.8841, 0.4899, 0.8921, 0.4651, 0.8921, 0.4651, 0.9468, 0.4899, 0.9468, 0.4899, 0.9551, 0.4651, 0.9551, 0.4901, 0.9652, 0.6805, 0.9652, 0.6858, 0.979, 0.4898, 0.9789, 0.4901, 0.03477, 0.2998, 0.03477, 0.2939, 0.02101, 0.4898, 0.02107, 0.428, 0.9066, 0.436, 0.9066, 0.436, 0.9236, 0.428, 0.9236, 0.4651, 0.9551, 0.4899, 0.9551, 0.4899, 0.9631, 0.4651, 0.9631, 0.4899, 0.8761, 0.4909, 0.8761, 0.4909, 0.8841, 0.4899, 0.8841, 0.3127, 0.9354, 0.4908, 0.9354, 0.4901, 0.9652, 0.2998, 0.9652, 0.4651, 0.8761, 0.4899, 0.8761, 0.4899, 0.8841, 0.4651, 0.8841, 0.6689, 0.9354, 0.4908, 0.9354, 0.4908, 0.5, 0.6689, 0.5, 0.6689, 0.06463, 0.4908, 0.06463, 0.4901, 0.03477, 0.6805, 0.03477, 0.8792, 0.9652, 0.9652, 0.9652, 0.973, 0.973, 0.9657, 0.9795, 0.8905, 0.9792, 0.444, 0.9236, 0.4524, 0.9236, 0.4524, 0.9406, 0.444, 0.9406, 0.6689, 0.5, 0.4908, 0.5, 0.4908, 0.06463, 0.6689, 0.06463, 0.8792, 0.03477, 0.6805, 0.03477, 0.6858, 0.02101, 0.8905, 0.02082, 0.4899, 0.8274, 0.4909, 0.8274, 0.4909, 0.8281, 0.4899, 0.8281, 0.4899, 0.8259, 0.4909, 0.8259, 0.4909, 0.8268, 0.4899, 0.8268, 0.4899, 0.9807, 0.4909, 0.9807, 0.4909, 0.9823, 0.4899, 0.9823, 0.02355, 0.9765, 0.0228, 0.9795, 0.02699, 0.973, 0.4899, 0.8268, 0.4909, 0.8268, 0.4909, 0.8274, 0.4899, 0.8274, 0.4909, 0.8672, 0.4899, 0.8672, 0.4899, 0.8665, 0.4909, 0.8665, 0.4909, 0.8659, 0.4899, 0.8659, 0.4899, 0.864, 0.4909, 0.864, 0.4909, 0.864, 0.4899, 0.864, 0.4899, 0.8634, 0.4909, 0.8634, 0.9799, 0.9799, 0.9842, 0.9803, 0.973, 0.973, 0.4909, 0.8665, 0.4899, 0.8665, 0.4899, 0.8659, 0.4909, 0.8659, 0.4909, 0.9063, 0.4899, 0.9063, 0.4899, 0.9056, 0.4909, 0.9056, 0.4909, 0.905, 0.4899, 0.905, 0.4899, 0.9031, 0.4909, 0.9031, 0.4909, 0.9031, 0.4899, 0.9031, 0.4899, 0.9025, 0.4909, 0.9025, 0.9657, 0.02049, 0.9696, 0.02001, 0.973, 0.02699, 0.4909, 0.9056, 0.4899, 0.9056, 0.4899, 0.905, 0.4909, 0.905, 0.4909, 0.9454, 0.4899, 0.9454, 0.4899, 0.9447, 0.4909, 0.9447, 0.4909, 0.9441, 0.4899, 0.9441, 0.4899, 0.9422, 0.4909, 0.9422, 0.4909, 0.9422, 0.4899, 0.9422, 0.4899, 0.9416, 0.4909, 0.9416, 0.4909, 0.9447, 0.4899, 0.9447, 0.4899, 0.9441, 0.4909, 0.9441, 0.0223, 0.0223, 0.02355, 0.02355, 0.02699, 0.02699, 0.02083, 0.02083, 0.0223, 0.0223, 0.02699, 0.02699, 0.01635, 0.02567, 0.02083, 0.02083, 0.02699, 0.02699, 0.01492, 0.03282, 0.01635, 0.02567, 0.02699, 0.02699, 0.4899, 0.98, 0.4909, 0.98, 0.4909, 0.9807, 0.4899, 0.9807, 0.4899, 0.864, 0.4651, 0.864, 0.4651, 0.8634, 0.4899, 0.8634, 0.4899, 0.9416, 0.4651, 0.9416, 0.4651, 0.9409, 0.4899, 0.9409, 0.4899, 0.8665, 0.4651, 0.8665, 0.4651, 0.8659, 0.4899, 0.8659, 0.4899, 0.8659, 0.4651, 0.8659, 0.4651, 0.864, 0.4899, 0.864, 0.4899, 0.8672, 0.4651, 0.8672, 0.4651, 0.8665, 0.4899, 0.8665, 0.4899, 0.9031, 0.4651, 0.9031, 0.4651, 0.9025, 0.4899, 0.9025, 0.4899, 0.9056, 0.4651, 0.9056, 0.4651, 0.905, 0.4899, 0.905, 0.4899, 0.905, 0.4651, 0.905, 0.4651, 0.9031, 0.4899, 0.9031, 0.4899, 0.9063, 0.4651, 0.9063, 0.4651, 0.9056, 0.4899, 0.9056, 0.4899, 0.9422, 0.4651, 0.9422, 0.4651, 0.9416, 0.4899, 0.9416, 0.4899, 0.9025, 0.4651, 0.9025, 0.4651, 0.9018, 0.4899, 0.9018, 0.4899, 0.9447, 0.4651, 0.9447, 0.4651, 0.9441, 0.4899, 0.9441, 0.4899, 0.9441, 0.4651, 0.9441, 0.4651, 0.9422, 0.4899, 0.9422, 0.4899, 0.9454, 0.4651, 0.9454, 0.4651, 0.9447, 0.4899, 0.9447, 0.4651, 0.8274, 0.4899, 0.8274, 0.4899, 0.8281, 0.4651, 0.8281, 0.4651, 0.8259, 0.4899, 0.8259, 0.4899, 0.8268, 0.4651, 0.8268, 0.4651, 0.8268, 0.4899, 0.8268, 0.4899, 0.8274, 0.4651, 0.8274, 0.4899, 0.8634, 0.4651, 0.8634, 0.4651, 0.8627, 0.4899, 0.8627, 0.4651, 0.9807, 0.4899, 0.9807, 0.4899, 0.9823, 0.4651, 0.9823, 0.4909, 0.8634, 0.4899, 0.8634, 0.4899, 0.8627, 0.4909, 0.8627, 0.0228, 0.9795, 0.02083, 0.9792, 0.02699, 0.973, 0.02083, 0.9792, 0.01635, 0.9743, 0.02699, 0.973, 0.01635, 0.9743, 0.01455, 0.9672, 0.02699, 0.973, 0.01455, 0.9672, 0.01392, 0.9583, 0.02699, 0.973, 0.4909, 0.9025, 0.4899, 0.9025, 0.4899, 0.9018, 0.4909, 0.9018, 0.9842, 0.9803, 0.9806, 0.9806, 0.973, 0.973, 0.9806, 0.9806, 0.9741, 0.9816, 0.973, 0.973, 0.9741, 0.9816, 0.9696, 0.9802, 0.973, 0.973, 0.9696, 0.9802, 0.9657, 0.9795, 0.973, 0.973, 0.4909, 0.9416, 0.4899, 0.9416, 0.4899, 0.9409, 0.4909, 0.9409, 0.9696, 0.02001, 0.9741, 0.01839, 0.973, 0.02699, 0.9741, 0.01839, 0.9806, 0.01937, 0.973, 0.02699, 0.9806, 0.01937, 0.9811, 0.01888, 0.973, 0.02699, 0.9811, 0.01888, 0.9799, 0.02007, 0.973, 0.02699, 0.4651, 0.9063, 0.4899, 0.9063, 0.4899, 0.9236, 0.4651, 0.9236, 0.2939, 0.02101, 0.1106, 0.02082, 0.1054, 0.01365, 0.2911, 0.01378, 0.2911, 0.01378, 0.1054, 0.01365, 0.1006, 0.0, 0.2849, 0.0, 0.4951, 0.9711, 0.4951, 0.9783, 0.4939, 0.9785, 0.4939, 0.9711, 0.4939, 0.9711, 0.4939, 0.9785, 0.4923, 0.9786, 0.4923, 0.9711, 0.4923, 0.9711, 0.4923, 0.9786, 0.4909, 0.9786, 0.4909, 0.9711, 0.1106, 0.9792, 0.2939, 0.979, 0.2911, 0.9862, 0.1054, 0.9863, 0.1054, 0.9863, 0.2911, 0.9862, 0.2849, 1.0, 0.1006, 1.0, 0.4951, 0.8689, 0.4951, 0.8761, 0.4939, 0.8762, 0.4939, 0.8687, 0.4939, 0.8687, 0.4939, 0.8762, 0.4923, 0.8761, 0.4923, 0.8687, 0.4923, 0.8687, 0.4923, 0.8761, 0.4909, 0.8761, 0.4909, 0.8686, 0.4898, 0.02107, 0.2939, 0.02101, 0.2911, 0.01378, 0.4897, 0.01383, 0.4897, 0.01383, 0.2911, 0.01378, 0.2886, 0.0, 0.4894, 0.0, 0.4951, 0.9631, 0.4951, 0.971, 0.4939, 0.9711, 0.4939, 0.9631, 0.4939, 0.9631, 0.4939, 0.9711, 0.4923, 0.9711, 0.4923, 0.9631, 0.4923, 0.9631, 0.4923, 0.9711, 0.4909, 0.9711, 0.4909, 0.9631, 0.4898, 0.9789, 0.6858, 0.979, 0.6883, 0.9862, 0.4897, 0.9862, 0.4897, 0.9862, 0.6883, 0.9862, 0.6906, 1.0, 0.4896, 1.0, 0.4951, 0.8841, 0.4951, 0.892, 0.4939, 0.892, 0.4939, 0.8841, 0.4939, 0.8841, 0.4939, 0.892, 0.4923, 0.8921, 0.4923, 0.8841, 0.4923, 0.8841, 0.4923, 0.8921, 0.4909, 0.8921, 0.4909, 0.8841, 0.8905, 0.02082, 0.6858, 0.02101, 0.6883, 0.01378, 0.8958, 0.01365, 0.8958, 0.01365, 0.6883, 0.01378, 0.6939, 0.0, 0.9005, 0.0, 0.4951, 0.9471, 0.4951, 0.9551, 0.4939, 0.9552, 0.4939, 0.9469, 0.4939, 0.9469, 0.4939, 0.9552, 0.4923, 0.9552, 0.4923, 0.9468, 0.4923, 0.9468, 0.4923, 0.9552, 0.4909, 0.9551, 0.4909, 0.9468, 0.6858, 0.979, 0.8905, 0.9792, 0.8958, 0.9863, 0.6883, 0.9862, 0.6883, 0.9862, 0.8958, 0.9863, 0.9005, 1.0, 0.6939, 1.0, 0.4951, 0.8921, 0.4951, 0.9002, 0.4939, 0.9003, 0.4939, 0.892, 0.4939, 0.892, 0.4939, 0.9003, 0.4923, 0.9004, 0.4923, 0.8921, 0.4923, 0.8921, 0.4923, 0.9004, 0.4909, 0.9004, 0.4909, 0.8921, 0.6858, 0.02101, 0.4898, 0.02107, 0.4897, 0.01383, 0.6883, 0.01378, 0.6883, 0.01378, 0.4897, 0.01383, 0.4896, 0.0, 0.6906, 0.0, 0.4951, 0.9553, 0.4951, 0.9631, 0.4939, 0.9631, 0.4939, 0.9552, 0.4939, 0.9552, 0.4939, 0.9631, 0.4923, 0.9631, 0.4923, 0.9552, 0.4923, 0.9552, 0.4923, 0.9631, 0.4909, 0.9631, 0.4909, 0.9551, 0.2939, 0.979, 0.4898, 0.9789, 0.4897, 0.9862, 0.2911, 0.9862, 0.2911, 0.9862, 0.4897, 0.9862, 0.4894, 1.0, 0.2886, 1.0, 0.4951, 0.8762, 0.4951, 0.8841, 0.4939, 0.8841, 0.4939, 0.8762, 0.4939, 0.8762, 0.4939, 0.8841, 0.4923, 0.8841, 0.4923, 0.8761, 0.4923, 0.8761, 0.4923, 0.8841, 0.4909, 0.8841, 0.4909, 0.8761, 0.4909, 0.8281, 0.4909, 0.8274, 0.4923, 0.8274, 0.4923, 0.828, 0.4923, 0.828, 0.4923, 0.8274, 0.4937, 0.8273, 0.4937, 0.8279, 0.4937, 0.8279, 0.4937, 0.8273, 0.4951, 0.8274, 0.4951, 0.8276, 0.0005388, 0.04539, 0.0007984, 0.03963, 0.01035, 0.0347, 0.009415, 0.04631, 0.009415, 0.04631, 0.01035, 0.0347, 0.01492, 0.03282, 0.01392, 0.04169, 0.4909, 0.8274, 0.4909, 0.8268, 0.4923, 0.8268, 0.4923, 0.8274, 0.4923, 0.8274, 0.4923, 0.8268, 0.4938, 0.8267, 0.4937, 0.8273, 0.4937, 0.8273, 0.4938, 0.8267, 0.4951, 0.8268, 0.4951, 0.8271, 0.0003872, 0.0314, 0.0, 0.02364, 0.0106, 0.02444, 0.009857, 0.03431, 0.009857, 0.03431, 0.0106, 0.02444, 0.01635, 0.02567, 0.01492, 0.03282, 0.4909, 0.8268, 0.4909, 0.8259, 0.4923, 0.8259, 0.4923, 0.8268, 0.4923, 0.8268, 0.4923, 0.8259, 0.4938, 0.8258, 0.4938, 0.8267, 0.4938, 0.8267, 0.4938, 0.8258, 0.4951, 0.8259, 0.4951, 0.8265, 0.002126, 0.01921, 0.007661, 0.007661, 0.01605, 0.01594, 0.01058, 0.02422, 0.01058, 0.02422, 0.01605, 0.01594, 0.02083, 0.02083, 0.01635, 0.02567, 0.4909, 0.9823, 0.4909, 0.9807, 0.4923, 0.9808, 0.4923, 0.9823, 0.4923, 0.9823, 0.4923, 0.9808, 0.4938, 0.9809, 0.4938, 0.9822, 0.4938, 0.9822, 0.4938, 0.9809, 0.4951, 0.9811, 0.4951, 0.9822, 0.007733, 0.007733, 0.008951, 0.008951, 0.01754, 0.01754, 0.01599, 0.01599, 0.01599, 0.01599, 0.01754, 0.01754, 0.0223, 0.0223, 0.02083, 0.02083, 0.4909, 0.9807, 0.4909, 0.98, 0.4923, 0.9801, 0.4923, 0.9807, 0.4923, 0.9807, 0.4923, 0.9801, 0.4939, 0.9802, 0.4938, 0.9808, 0.4938, 0.9808, 0.4939, 0.9802, 0.4951, 0.9804, 0.4951, 0.9807, 0.009398, 0.009398, 0.01091, 0.01091, 0.01953, 0.01953, 0.01765, 0.01765, 0.01765, 0.01765, 0.01953, 0.01953, 0.02355, 0.02355, 0.0223, 0.0223, 0.4909, 0.8672, 0.4909, 0.8665, 0.4923, 0.8665, 0.4923, 0.8672, 0.4923, 0.8672, 0.4923, 0.8665, 0.4938, 0.8664, 0.4939, 0.867, 0.4939, 0.867, 0.4938, 0.8664, 0.4951, 0.8665, 0.4951, 0.8668, 0.01192, 0.9927, 0.01127, 0.9972, 0.01868, 0.986, 0.01964, 0.9809, 0.01964, 0.9809, 0.01868, 0.986, 0.0228, 0.9795, 0.02355, 0.9765, 0.4909, 0.8665, 0.4909, 0.8659, 0.4923, 0.8659, 0.4923, 0.8665, 0.4923, 0.8665, 0.4923, 0.8659, 0.4938, 0.8659, 0.4938, 0.8664, 0.4938, 0.8664, 0.4938, 0.8659, 0.4951, 0.8659, 0.4951, 0.8663, 0.01034, 0.9959, 0.007812, 0.9925, 0.01601, 0.984, 0.01848, 0.9857, 0.01848, 0.9857, 0.01601, 0.984, 0.02083, 0.9792, 0.0228, 0.9795, 0.4909, 0.8659, 0.4909, 0.864, 0.4923, 0.8641, 0.4923, 0.8659, 0.4923, 0.8659, 0.4923, 0.8641, 0.4938, 0.8643, 0.4938, 0.8659, 0.4938, 0.8659, 0.4938, 0.8643, 0.4951, 0.8645, 0.4951, 0.8659, 0.007661, 0.9923, 0.002126, 0.9808, 0.01058, 0.9758, 0.01605, 0.9841, 0.01605, 0.9841, 0.01058, 0.9758, 0.01635, 0.9743, 0.02083, 0.9792, 0.4909, 0.864, 0.4909, 0.8634, 0.4923, 0.8634, 0.4923, 0.8641, 0.4923, 0.8641, 0.4923, 0.8634, 0.4937, 0.8636, 0.4938, 0.8641, 0.4938, 0.8641, 0.4937, 0.8636, 0.4951, 0.8637, 0.4951, 0.864, 0.0, 0.9764, 0.0, 0.9686, 0.009382, 0.9657, 0.01062, 0.9756, 0.01062, 0.9756, 0.009382, 0.9657, 0.01455, 0.9672, 0.01635, 0.9743, 0.4909, 0.8634, 0.4909, 0.8627, 0.4923, 0.8628, 0.4923, 0.8635, 0.4923, 0.8635, 0.4923, 0.8628, 0.4937, 0.8629, 0.4937, 0.8636, 0.4937, 0.8636, 0.4937, 0.8629, 0.4951, 0.8632, 0.4951, 0.8634, 0.0, 0.9604, 0.0, 0.9546, 0.009394, 0.9537, 0.009826, 0.9653, 0.009826, 0.9653, 0.009394, 0.9537, 0.01392, 0.9583, 0.01455, 0.9672, 0.4909, 0.9063, 0.4909, 0.9056, 0.4923, 0.9056, 0.4923, 0.9063, 0.4923, 0.9063, 0.4923, 0.9056, 0.4937, 0.9055, 0.4937, 0.9061, 0.4937, 0.9061, 0.4937, 0.9055, 0.4951, 0.9056, 0.4951, 0.9058, 0.994, 0.9883, 0.9972, 0.9887, 0.9886, 0.983, 0.9826, 0.9824, 0.9826, 0.9824, 0.9886, 0.983, 0.9842, 0.9803, 0.9799, 0.9799, 0.4909, 0.9056, 0.4909, 0.905, 0.4923, 0.905, 0.4923, 0.9056, 0.4923, 0.9056, 0.4923, 0.905, 0.4938, 0.9049, 0.4937, 0.9055, 0.4937, 0.9055, 0.4938, 0.9049, 0.4951, 0.905, 0.4951, 0.9053, 0.9947, 0.9906, 0.9923, 0.9923, 0.9846, 0.9848, 0.9885, 0.9835, 0.9885, 0.9835, 0.9846, 0.9848, 0.9806, 0.9806, 0.9842, 0.9803, 0.4909, 0.905, 0.4909, 0.9031, 0.4923, 0.9031, 0.4923, 0.9049, 0.4923, 0.9049, 0.4923, 0.9031, 0.4938, 0.9031, 0.4938, 0.9048, 0.4938, 0.9048, 0.4938, 0.9031, 0.4951, 0.9031, 0.4951, 0.9045, 0.9879, 0.9945, 0.9764, 1.0, 0.9748, 0.9884, 0.9843, 0.9853, 0.9843, 0.9853, 0.9748, 0.9884, 0.9741, 0.9816, 0.9806, 0.9806, 0.4909, 0.9031, 0.4909, 0.9025, 0.4923, 0.9025, 0.4923, 0.9031, 0.4923, 0.9031, 0.4923, 0.9025, 0.4938, 0.9026, 0.4938, 0.9031, 0.4938, 0.9031, 0.4938, 0.9026, 0.4951, 0.9027, 0.4951, 0.9031, 0.9757, 1.0, 0.9645, 1.0, 0.9668, 0.9874, 0.9748, 0.9884, 0.9748, 0.9884, 0.9668, 0.9874, 0.9696, 0.9802, 0.9741, 0.9816, 0.4909, 0.9025, 0.4909, 0.9018, 0.4923, 0.9019, 0.4923, 0.9025, 0.4923, 0.9025, 0.4923, 0.9019, 0.4939, 0.902, 0.4938, 0.9026, 0.4938, 0.9026, 0.4939, 0.902, 0.4951, 0.9022, 0.4951, 0.9025, 0.9604, 1.0, 0.9523, 1.0, 0.9586, 0.9867, 0.9668, 0.9872, 0.9668, 0.9872, 0.9586, 0.9867, 0.9657, 0.9795, 0.9696, 0.9802, 0.4909, 0.9454, 0.4909, 0.9447, 0.4923, 0.9447, 0.4923, 0.9454, 0.4923, 0.9454, 0.4923, 0.9447, 0.4938, 0.9446, 0.4939, 0.9452, 0.4939, 0.9452, 0.4938, 0.9446, 0.4951, 0.9447, 0.4951, 0.945, 0.9523, 0.0004335, 0.9604, 0.0007984, 0.9668, 0.01322, 0.9586, 0.0133, 0.9586, 0.0133, 0.9668, 0.01322, 0.9696, 0.02001, 0.9657, 0.02049, 0.4909, 0.9447, 0.4909, 0.9441, 0.4923, 0.9441, 0.4923, 0.9447, 0.4923, 0.9447, 0.4923, 0.9441, 0.4938, 0.9441, 0.4938, 0.9446, 0.4938, 0.9446, 0.4938, 0.9441, 0.4951, 0.9441, 0.4951, 0.9446, 0.9645, 0.0005929, 0.9757, 3.331e-05, 0.9748, 0.01163, 0.9668, 0.01299, 0.9668, 0.01299, 0.9748, 0.01163, 0.9741, 0.01839, 0.9696, 0.02001, 0.4909, 0.9441, 0.4909, 0.9422, 0.4923, 0.9423, 0.4923, 0.9441, 0.4923, 0.9441, 0.4923, 0.9423, 0.4938, 0.9425, 0.4938, 0.9441, 0.4938, 0.9441, 0.4938, 0.9425, 0.4951, 0.9428, 0.4951, 0.9441, 0.9764, 0.0, 0.9879, 0.005535, 0.9843, 0.01467, 0.9748, 0.01163, 0.9748, 0.01163, 0.9843, 0.01467, 0.9806, 0.01937, 0.9741, 0.01839, 0.4909, 0.9422, 0.4909, 0.9416, 0.4923, 0.9417, 0.4923, 0.9423, 0.4923, 0.9423, 0.4923, 0.9417, 0.4937, 0.9418, 0.4938, 0.9423, 0.4938, 0.9423, 0.4937, 0.9418, 0.4951, 0.9419, 0.4951, 0.9422, 0.9923, 0.007661, 0.9915, 0.008503, 0.9846, 0.01541, 0.9848, 0.01521, 0.9848, 0.01521, 0.9846, 0.01541, 0.9811, 0.01888, 0.9806, 0.01937, 0.4909, 0.9416, 0.4909, 0.9409, 0.4923, 0.941, 0.4923, 0.9417, 0.4923, 0.9417, 0.4923, 0.941, 0.4937, 0.9411, 0.4937, 0.9418, 0.4937, 0.9418, 0.4937, 0.9411, 0.4951, 0.9414, 0.4951, 0.9416, 0.9906, 0.009398, 0.9895, 0.01047, 0.9824, 0.01759, 0.9843, 0.01574, 0.9843, 0.01574, 0.9824, 0.01759, 0.9799, 0.02007, 0.9811, 0.01888, 0.01392, 0.04169, 0.01376, 0.5, 0.009374, 0.5, 0.009488, 0.04653, 0.009488, 0.04653, 0.009374, 0.5, 0.0, 0.5, 0.0, 0.05736, 0.4951, 0.8281, 0.4951, 0.8454, 0.4937, 0.8454, 0.4937, 0.828, 0.4937, 0.828, 0.4937, 0.8454, 0.4923, 0.8454, 0.4923, 0.8281, 0.4923, 0.8281, 0.4923, 0.8454, 0.4909, 0.8454, 0.4909, 0.8281, 0.1106, 0.02082, 0.03431, 0.02049, 0.04143, 0.01342, 0.1054, 0.01365, 0.1054, 0.01365, 0.04143, 0.01342, 0.05736, 0.0, 0.09366, 0.0, 0.4951, 0.9786, 0.4951, 0.98, 0.4939, 0.9802, 0.4939, 0.9785, 0.4939, 0.9785, 0.4939, 0.9802, 0.4923, 0.9801, 0.4923, 0.9786, 0.4923, 0.9786, 0.4923, 0.9801, 0.4909, 0.98, 0.4909, 0.9786, 0.03431, 0.9795, 0.1106, 0.9792, 0.1054, 0.9863, 0.04143, 0.9866, 0.04143, 0.9866, 0.1054, 0.9863, 0.09366, 1.0, 0.05736, 1.0, 0.4951, 0.8672, 0.4951, 0.8686, 0.4939, 0.8687, 0.4939, 0.867, 0.4939, 0.867, 0.4939, 0.8687, 0.4923, 0.8687, 0.4923, 0.8672, 0.4923, 0.8672, 0.4923, 0.8687, 0.4909, 0.8686, 0.4909, 0.8672, 0.01376, 0.5, 0.01392, 0.9583, 0.009488, 0.9535, 0.009374, 0.5, 0.009374, 0.5, 0.009488, 0.9535, 0.0, 0.9426, 0.0, 0.5, 0.4951, 0.8454, 0.4951, 0.8627, 0.4937, 0.8628, 0.4937, 0.8454, 0.4937, 0.8454, 0.4937, 0.8628, 0.4923, 0.8627, 0.4923, 0.8454, 0.4923, 0.8454, 0.4923, 0.8627, 0.4909, 0.8627, 0.4909, 0.8454, 0.9861, 0.9583, 0.9862, 0.5, 0.9906, 0.5, 0.9905, 0.9535, 0.9905, 0.9535, 0.9906, 0.5, 1.0, 0.5, 1.0, 0.9426, 0.4951, 0.9063, 0.4951, 0.9236, 0.4937, 0.9236, 0.4937, 0.9062, 0.4937, 0.9062, 0.4937, 0.9236, 0.4923, 0.9236, 0.4923, 0.9063, 0.4923, 0.9063, 0.4923, 0.9236, 0.4909, 0.9236, 0.4909, 0.9063, 0.8905, 0.9792, 0.9657, 0.9795, 0.9586, 0.9866, 0.8958, 0.9863, 0.8958, 0.9863, 0.9586, 0.9866, 0.9426, 1.0, 0.9075, 1.0, 0.4951, 0.9004, 0.4951, 0.9018, 0.4939, 0.902, 0.4939, 0.9003, 0.4939, 0.9003, 0.4939, 0.902, 0.4923, 0.9019, 0.4923, 0.9004, 0.4923, 0.9004, 0.4923, 0.9019, 0.4909, 0.9018, 0.4909, 0.9004, 0.9657, 0.02049, 0.8905, 0.02082, 0.8958, 0.01365, 0.9586, 0.01342, 0.9586, 0.01342, 0.8958, 0.01365, 0.9075, 0.0, 0.9426, 0.0, 0.4951, 0.9454, 0.4951, 0.9468, 0.4939, 0.9469, 0.4939, 0.9452, 0.4939, 0.9452, 0.4939, 0.9469, 0.4923, 0.9468, 0.4923, 0.9454, 0.4923, 0.9454, 0.4923, 0.9468, 0.4909, 0.9468, 0.4909, 0.9454, 0.9862, 0.5, 0.9861, 0.04169, 0.9905, 0.04653, 0.9906, 0.5, 0.9906, 0.5, 0.9905, 0.04653, 1.0, 0.05736, 1.0, 0.5, 0.4951, 0.9236, 0.4951, 0.9409, 0.4937, 0.941, 0.4937, 0.9236, 0.4937, 0.9236, 0.4937, 0.941, 0.4923, 0.941, 0.4923, 0.9236, 0.4923, 0.9236, 0.4923, 0.941, 0.4909, 0.9409, 0.4909, 0.9236, 0.03477, 0.5, 0.03477, 0.9652, 0.02699, 0.973, 0.01392, 0.9583, 0.01376, 0.5, 0.428, 0.9066, 0.4205, 0.9066, 0.4205, 0.9058, 0.428, 0.9058, 0.428, 0.9058, 0.4205, 0.9058, 0.4205, 0.9041, 0.428, 0.9041, 0.456, 0.8761, 0.456, 0.8686, 0.4597, 0.8686, 0.4597, 0.8761, 0.4597, 0.8761, 0.4597, 0.8686, 0.4623, 0.8686, 0.4623, 0.8761, 0.4623, 0.8761, 0.4623, 0.8686, 0.4651, 0.8686, 0.4651, 0.8761, 0.4205, 0.9406, 0.428, 0.9406, 0.428, 0.9414, 0.4205, 0.9414, 0.4205, 0.9414, 0.428, 0.9414, 0.428, 0.9421, 0.4205, 0.9421, 0.4205, 0.9421, 0.428, 0.9421, 0.428, 0.9432, 0.4205, 0.9432, 0.456, 0.9786, 0.456, 0.9711, 0.4623, 0.9711, 0.4623, 0.9786, 0.4623, 0.9786, 0.4623, 0.9711, 0.4651, 0.9711, 0.4651, 0.9786, 0.436, 0.9066, 0.428, 0.9066, 0.428, 0.9058, 0.436, 0.9058, 0.436, 0.9058, 0.428, 0.9058, 0.428, 0.9041, 0.436, 0.9041, 0.456, 0.8841, 0.456, 0.8761, 0.4597, 0.8761, 0.4597, 0.8841, 0.4597, 0.8841, 0.4597, 0.8761, 0.4623, 0.8761, 0.4623, 0.8841, 0.4623, 0.8841, 0.4623, 0.8761, 0.4651, 0.8761, 0.4651, 0.8841, 0.436, 0.9406, 0.444, 0.9406, 0.444, 0.9414, 0.436, 0.9414, 0.436, 0.9414, 0.444, 0.9414, 0.444, 0.9421, 0.436, 0.9421, 0.436, 0.9421, 0.444, 0.9421, 0.444, 0.9432, 0.436, 0.9432, 0.456, 0.9631, 0.456, 0.9551, 0.4623, 0.9551, 0.4623, 0.9631, 0.4623, 0.9631, 0.4623, 0.9551, 0.4651, 0.9551, 0.4651, 0.9631, 0.4524, 0.9066, 0.444, 0.9066, 0.444, 0.9058, 0.4524, 0.9058, 0.4524, 0.9058, 0.444, 0.9058, 0.444, 0.9041, 0.4524, 0.9041, 0.456, 0.9004, 0.456, 0.8921, 0.4597, 0.8921, 0.4597, 0.9004, 0.4597, 0.9004, 0.4597, 0.8921, 0.4623, 0.8921, 0.4623, 0.9004, 0.4623, 0.9004, 0.4623, 0.8921, 0.4651, 0.8921, 0.4651, 0.9004, 0.444, 0.9406, 0.4524, 0.9406, 0.4524, 0.9414, 0.444, 0.9414, 0.444, 0.9414, 0.4524, 0.9414, 0.4524, 0.9421, 0.444, 0.9421, 0.444, 0.9421, 0.4524, 0.9421, 0.4524, 0.9432, 0.444, 0.9432, 0.456, 0.9551, 0.456, 0.9468, 0.4623, 0.9468, 0.4623, 0.9551, 0.4623, 0.9551, 0.4623, 0.9468, 0.4651, 0.9468, 0.4651, 0.9551, 0.444, 0.9066, 0.436, 0.9066, 0.436, 0.9058, 0.444, 0.9058, 0.444, 0.9058, 0.436, 0.9058, 0.436, 0.9041, 0.444, 0.9041, 0.456, 0.8921, 0.456, 0.8841, 0.4597, 0.8841, 0.4597, 0.8921, 0.4597, 0.8921, 0.4597, 0.8841, 0.4623, 0.8841, 0.4623, 0.8921, 0.4623, 0.8921, 0.4623, 0.8841, 0.4651, 0.8841, 0.4651, 0.8921, 0.428, 0.9406, 0.436, 0.9406, 0.436, 0.9414, 0.428, 0.9414, 0.428, 0.9414, 0.436, 0.9414, 0.436, 0.9421, 0.428, 0.9421, 0.428, 0.9421, 0.436, 0.9421, 0.436, 0.9432, 0.428, 0.9432, 0.456, 0.9711, 0.456, 0.9631, 0.4623, 0.9631, 0.4623, 0.9711, 0.4623, 0.9711, 0.4623, 0.9631, 0.4651, 0.9631, 0.4651, 0.9711, 0.4192, 0.9066, 0.4185, 0.9067, 0.4185, 0.9059, 0.4191, 0.9058, 0.4191, 0.9058, 0.4185, 0.9059, 0.4185, 0.9042, 0.4191, 0.9041, 0.456, 0.8672, 0.456, 0.8665, 0.4597, 0.8665, 0.4597, 0.8672, 0.4597, 0.8672, 0.4597, 0.8665, 0.4623, 0.8665, 0.4623, 0.8672, 0.4623, 0.8672, 0.4623, 0.8665, 0.4651, 0.8665, 0.4651, 0.8672, 0.4185, 0.9067, 0.418, 0.907, 0.418, 0.9062, 0.4185, 0.9059, 0.4185, 0.9059, 0.418, 0.9062, 0.4178, 0.9045, 0.4184, 0.9042, 0.456, 0.8665, 0.456, 0.8659, 0.4597, 0.8659, 0.4597, 0.8665, 0.4597, 0.8665, 0.4597, 0.8659, 0.4623, 0.8659, 0.4623, 0.8665, 0.4623, 0.8665, 0.4623, 0.8659, 0.4651, 0.8659, 0.4651, 0.8665, 0.418, 0.907, 0.4177, 0.9073, 0.4176, 0.9066, 0.418, 0.9062, 0.418, 0.9062, 0.4176, 0.9066, 0.4174, 0.9049, 0.4178, 0.9045, 0.456, 0.8658, 0.456, 0.8642, 0.4597, 0.8641, 0.4597, 0.8658, 0.4597, 0.8658, 0.4597, 0.8641, 0.4623, 0.8641, 0.4623, 0.8659, 0.4623, 0.8659, 0.4623, 0.8641, 0.4651, 0.864, 0.4651, 0.8659, 0.4177, 0.9073, 0.4177, 0.9074, 0.4175, 0.9068, 0.4176, 0.9066, 0.4176, 0.9066, 0.4175, 0.9068, 0.4171, 0.9055, 0.4173, 0.9051, 0.456, 0.864, 0.456, 0.8636, 0.4597, 0.8635, 0.4597, 0.864, 0.4597, 0.864, 0.4597, 0.8635, 0.4623, 0.8634, 0.4623, 0.864, 0.4623, 0.864, 0.4623, 0.8634, 0.4651, 0.8634, 0.4651, 0.864, 0.4177, 0.9074, 0.4177, 0.9069, 0.4175, 0.9067, 0.4175, 0.9068, 0.4175, 0.9068, 0.4175, 0.9067, 0.4169, 0.9061, 0.417, 0.9059, 0.456, 0.8631, 0.456, 0.8629, 0.4597, 0.8628, 0.4597, 0.8633, 0.4597, 0.8633, 0.4597, 0.8628, 0.4623, 0.8627, 0.4623, 0.8634, 0.4623, 0.8634, 0.4623, 0.8627, 0.4651, 0.8627, 0.4651, 0.8634, 0.4551, 0.9069, 0.4552, 0.9074, 0.4554, 0.9068, 0.4554, 0.9067, 0.4554, 0.9067, 0.4554, 0.9068, 0.4556, 0.9063, 0.4556, 0.9065, 0.4556, 0.9065, 0.4556, 0.9063, 0.4597, 0.9056, 0.4597, 0.9063, 0.4597, 0.9063, 0.4597, 0.9056, 0.4623, 0.9056, 0.4623, 0.9063, 0.4623, 0.9063, 0.4623, 0.9056, 0.4651, 0.9056, 0.4651, 0.9063, 0.4552, 0.9074, 0.4552, 0.9073, 0.4553, 0.9066, 0.4554, 0.9068, 0.4554, 0.9068, 0.4553, 0.9066, 0.4554, 0.906, 0.4556, 0.9063, 0.4556, 0.9063, 0.4554, 0.906, 0.4597, 0.905, 0.4597, 0.9056, 0.4597, 0.9056, 0.4597, 0.905, 0.4623, 0.905, 0.4623, 0.9056, 0.4623, 0.9056, 0.4623, 0.905, 0.4651, 0.905, 0.4651, 0.9056, 0.4552, 0.9073, 0.4549, 0.907, 0.4549, 0.9062, 0.4553, 0.9066, 0.4553, 0.9066, 0.4549, 0.9062, 0.455, 0.9055, 0.4554, 0.906, 0.4554, 0.906, 0.455, 0.9055, 0.4597, 0.9032, 0.4597, 0.905, 0.4597, 0.905, 0.4597, 0.9032, 0.4623, 0.9031, 0.4623, 0.905, 0.4623, 0.905, 0.4623, 0.9031, 0.4651, 0.9031, 0.4651, 0.905, 0.4549, 0.907, 0.4543, 0.9067, 0.4544, 0.9059, 0.4549, 0.9062, 0.4549, 0.9062, 0.4544, 0.9059, 0.4544, 0.9052, 0.455, 0.9055, 0.455, 0.9055, 0.4544, 0.9052, 0.4597, 0.9025, 0.4597, 0.9032, 0.4597, 0.9032, 0.4597, 0.9025, 0.4623, 0.9025, 0.4623, 0.9031, 0.4623, 0.9031, 0.4623, 0.9025, 0.4651, 0.9025, 0.4651, 0.9031, 0.4543, 0.9067, 0.4537, 0.9066, 0.4537, 0.9058, 0.4544, 0.9059, 0.4544, 0.9059, 0.4537, 0.9058, 0.4538, 0.9041, 0.4544, 0.9042, 0.456, 0.9025, 0.456, 0.9018, 0.4597, 0.9018, 0.4597, 0.9025, 0.4597, 0.9025, 0.4597, 0.9018, 0.4623, 0.9018, 0.4623, 0.9025, 0.4623, 0.9025, 0.4623, 0.9018, 0.4651, 0.9018, 0.4651, 0.9025, 0.4537, 0.9406, 0.4543, 0.9405, 0.4544, 0.9413, 0.4537, 0.9414, 0.4537, 0.9414, 0.4544, 0.9413, 0.4544, 0.942, 0.4537, 0.9421, 0.4537, 0.9421, 0.4544, 0.942, 0.4544, 0.9431, 0.4538, 0.9432, 0.456, 0.9454, 0.456, 0.9447, 0.4623, 0.9447, 0.4623, 0.9454, 0.4623, 0.9454, 0.4623, 0.9447, 0.4651, 0.9447, 0.4651, 0.9454, 0.4543, 0.9405, 0.4549, 0.9402, 0.4549, 0.941, 0.4544, 0.9413, 0.4544, 0.9413, 0.4549, 0.941, 0.455, 0.9417, 0.4544, 0.942, 0.4544, 0.942, 0.455, 0.9417, 0.4597, 0.9441, 0.4597, 0.9447, 0.4597, 0.9447, 0.4597, 0.9441, 0.4623, 0.9441, 0.4623, 0.9447, 0.4623, 0.9447, 0.4623, 0.9441, 0.4651, 0.9441, 0.4651, 0.9447, 0.4549, 0.9402, 0.4552, 0.9399, 0.4553, 0.9406, 0.4549, 0.941, 0.4549, 0.941, 0.4553, 0.9406, 0.4554, 0.9413, 0.455, 0.9417, 0.455, 0.9417, 0.4554, 0.9413, 0.4597, 0.9423, 0.4597, 0.9441, 0.4597, 0.9441, 0.4597, 0.9423, 0.4623, 0.9423, 0.4623, 0.9441, 0.4623, 0.9441, 0.4623, 0.9423, 0.4651, 0.9422, 0.4651, 0.9441, 0.4552, 0.9399, 0.4552, 0.9399, 0.4554, 0.9404, 0.4553, 0.9406, 0.4553, 0.9406, 0.4554, 0.9404, 0.4556, 0.9409, 0.4554, 0.9413, 0.4554, 0.9413, 0.4556, 0.9409, 0.4597, 0.9416, 0.4597, 0.9423, 0.4597, 0.9423, 0.4597, 0.9416, 0.4623, 0.9416, 0.4623, 0.9423, 0.4623, 0.9423, 0.4623, 0.9416, 0.4651, 0.9416, 0.4651, 0.9422, 0.4552, 0.9399, 0.4551, 0.9403, 0.4554, 0.9405, 0.4554, 0.9404, 0.4554, 0.9404, 0.4554, 0.9405, 0.4556, 0.9407, 0.4556, 0.9409, 0.4556, 0.9409, 0.4556, 0.9407, 0.4597, 0.9409, 0.4597, 0.9416, 0.4597, 0.9416, 0.4597, 0.9409, 0.4623, 0.9409, 0.4623, 0.9416, 0.4623, 0.9416, 0.4623, 0.9409, 0.4651, 0.9409, 0.4651, 0.9416, 0.4185, 0.9405, 0.4192, 0.9406, 0.4191, 0.9414, 0.4185, 0.9413, 0.4185, 0.9413, 0.4191, 0.9414, 0.4191, 0.9421, 0.4185, 0.942, 0.4185, 0.942, 0.4191, 0.9421, 0.4191, 0.9432, 0.4184, 0.9431, 0.456, 0.9807, 0.456, 0.98, 0.4623, 0.98, 0.4623, 0.9807, 0.4623, 0.9807, 0.4623, 0.98, 0.4651, 0.98, 0.4651, 0.9807, 0.418, 0.9402, 0.4185, 0.9405, 0.4185, 0.9413, 0.418, 0.941, 0.418, 0.941, 0.4185, 0.9413, 0.4185, 0.942, 0.4179, 0.9417, 0.4179, 0.9417, 0.4185, 0.942, 0.4184, 0.9431, 0.4178, 0.9427, 0.456, 0.9822, 0.456, 0.9807, 0.4623, 0.9807, 0.4623, 0.9823, 0.4623, 0.9823, 0.4623, 0.9807, 0.4651, 0.9807, 0.4651, 0.9823, 0.4177, 0.9399, 0.418, 0.9402, 0.418, 0.941, 0.4176, 0.9406, 0.4176, 0.9406, 0.418, 0.941, 0.4179, 0.9417, 0.4175, 0.9413, 0.4175, 0.9413, 0.4179, 0.9417, 0.4178, 0.9427, 0.4173, 0.9423, 0.456, 0.8267, 0.456, 0.8259, 0.4623, 0.8259, 0.4623, 0.8268, 0.4623, 0.8268, 0.4623, 0.8259, 0.4651, 0.8259, 0.4651, 0.8268, 0.4177, 0.9399, 0.4177, 0.9399, 0.4176, 0.9406, 0.4175, 0.9404, 0.4175, 0.9404, 0.4176, 0.9406, 0.4175, 0.9413, 0.4173, 0.9409, 0.4173, 0.9409, 0.4175, 0.9413, 0.4173, 0.9422, 0.417, 0.9417, 0.456, 0.8273, 0.456, 0.8268, 0.4623, 0.8268, 0.4623, 0.8274, 0.4623, 0.8274, 0.4623, 0.8268, 0.4651, 0.8268, 0.4651, 0.8274, 0.4177, 0.9403, 0.4177, 0.9399, 0.4175, 0.9404, 0.4175, 0.9405, 0.4175, 0.9405, 0.4175, 0.9404, 0.4173, 0.9409, 0.4172, 0.9407, 0.4172, 0.9407, 0.4173, 0.9409, 0.417, 0.9415, 0.4169, 0.941, 0.456, 0.828, 0.456, 0.8275, 0.4623, 0.8274, 0.4623, 0.8281, 0.4623, 0.8281, 0.4623, 0.8274, 0.4651, 0.8274, 0.4651, 0.8281, 0.4651, 0.8281, 0.4651, 0.8454, 0.4623, 0.8454, 0.4623, 0.8281, 0.4623, 0.8281, 0.4623, 0.8454, 0.4597, 0.8454, 0.4597, 0.8282, 0.4597, 0.8282, 0.4597, 0.8454, 0.456, 0.8454, 0.456, 0.8283, 0.4169, 0.9407, 0.4169, 0.9236, 0.4175, 0.9236, 0.4175, 0.9405, 0.4175, 0.9405, 0.4175, 0.9236, 0.4177, 0.9236, 0.4177, 0.9403, 0.4651, 0.9786, 0.4651, 0.98, 0.4623, 0.98, 0.4623, 0.9786, 0.4623, 0.9786, 0.4623, 0.98, 0.456, 0.98, 0.456, 0.9786, 0.4205, 0.9432, 0.4191, 0.9432, 0.4191, 0.9421, 0.4205, 0.9421, 0.4205, 0.9421, 0.4191, 0.9421, 0.4191, 0.9414, 0.4205, 0.9414, 0.4205, 0.9414, 0.4191, 0.9414, 0.4192, 0.9406, 0.4205, 0.9406, 0.4205, 0.9066, 0.4192, 0.9066, 0.4191, 0.9058, 0.4205, 0.9058, 0.4205, 0.9058, 0.4191, 0.9058, 0.4191, 0.9041, 0.4205, 0.9041, 0.456, 0.8686, 0.456, 0.8672, 0.4597, 0.8672, 0.4597, 0.8686, 0.4597, 0.8686, 0.4597, 0.8672, 0.4623, 0.8672, 0.4623, 0.8686, 0.4623, 0.8686, 0.4623, 0.8672, 0.4651, 0.8672, 0.4651, 0.8686, 0.4651, 0.8454, 0.4651, 0.8627, 0.4623, 0.8627, 0.4623, 0.8454, 0.4623, 0.8454, 0.4623, 0.8627, 0.456, 0.8626, 0.456, 0.8454, 0.4169, 0.9236, 0.4169, 0.9064, 0.4172, 0.9065, 0.4172, 0.9236, 0.4172, 0.9236, 0.4172, 0.9065, 0.4175, 0.9067, 0.4175, 0.9236, 0.4175, 0.9236, 0.4175, 0.9067, 0.4177, 0.9069, 0.4177, 0.9236, 0.4524, 0.9406, 0.4537, 0.9406, 0.4537, 0.9414, 0.4524, 0.9414, 0.4524, 0.9414, 0.4537, 0.9414, 0.4537, 0.9421, 0.4524, 0.9421, 0.4524, 0.9421, 0.4537, 0.9421, 0.4537, 0.9432, 0.4524, 0.9432, 0.456, 0.9468, 0.456, 0.9454, 0.4623, 0.9454, 0.4623, 0.9468, 0.4623, 0.9468, 0.4623, 0.9454, 0.4651, 0.9454, 0.4651, 0.9468, 0.4651, 0.9236, 0.4651, 0.9409, 0.4623, 0.9409, 0.4623, 0.9236, 0.4623, 0.9236, 0.4623, 0.9409, 0.4597, 0.9409, 0.4597, 0.9236, 0.4597, 0.9236, 0.4597, 0.9409, 0.4556, 0.9407, 0.4556, 0.9236, 0.4556, 0.9236, 0.4556, 0.9407, 0.4554, 0.9405, 0.4554, 0.9236, 0.4554, 0.9236, 0.4554, 0.9405, 0.4551, 0.9403, 0.4551, 0.9236, 0.4551, 0.9236, 0.4551, 0.9069, 0.4554, 0.9067, 0.4554, 0.9236, 0.4554, 0.9236, 0.4554, 0.9067, 0.4556, 0.9065, 0.4556, 0.9236, 0.4556, 0.9236, 0.4556, 0.9065, 0.4597, 0.9063, 0.4597, 0.9236, 0.4597, 0.9236, 0.4597, 0.9063, 0.4623, 0.9063, 0.4623, 0.9236, 0.4623, 0.9236, 0.4623, 0.9063, 0.4651, 0.9063, 0.4651, 0.9236, 0.4651, 0.9004, 0.4651, 0.9018, 0.4623, 0.9018, 0.4623, 0.9004, 0.4623, 0.9004, 0.4623, 0.9018, 0.4597, 0.9018, 0.4597, 0.9004, 0.4597, 0.9004, 0.4597, 0.9018, 0.456, 0.9018, 0.456, 0.9004, 0.4524, 0.9041, 0.4537, 0.9041, 0.4537, 0.9058, 0.4524, 0.9058, 0.4524, 0.9058, 0.4537, 0.9058, 0.4537, 0.9066, 0.4524, 0.9066, 0.4651, 0.8281, 0.4899, 0.8281, 0.4899, 0.8454, 0.4651, 0.8454])
me_cube_001.materials.append(mat_material_001)
me_cube_001.update()

# ---- objects
ob_eggs = bpy.data.objects.new('Eggs', me_cube_001)

# ---- transforms, parenting, visibility, modifiers, constraints
ob_eggs.location = (0.0, 0.0, 0.0)
ob_eggs.rotation_euler = (1.571, 0.0, 0.0)
ob_eggs.scale = (0.7601, 0.7601, 0.7601)

# ---- collection membership
col_collection.objects.link(ob_eggs)

# ---- scene / render settings (as saved in the file)
scene.frame_start = 1; scene.frame_end = 250; scene.frame_set(1)
scene.render.engine = 'BLENDER_EEVEE_NEXT'
scene.cycles.sampling_pattern = 'TABULATED_SOBOL'
bpy.context.view_layer.update()

# ---- added for rendering (the .blend has no active camera and no usable light): camera, sun
cam_auto = bpy.data.cameras.new('AutoCamera')
cam_auto.lens = 50.0
cam_auto.sensor_width = 36.0
cam_auto.clip_end = 1000.0
ob_auto_camera = bpy.data.objects.new('AutoCamera', cam_auto)
scene.collection.objects.link(ob_auto_camera)
ob_auto_camera.location = (0.578422, -0.693994, 0.464849)
ob_auto_camera.rotation_euler = (1.09748, -7.21219e-08, 0.694738)
scene.camera = ob_auto_camera
light_auto_sun = bpy.data.lights.new('AutoSun', 'SUN')
light_auto_sun.energy = 3.0
light_auto_sun.angle = 0.0523599
ob_auto_sun = bpy.data.objects.new('AutoSun', light_auto_sun)
scene.collection.objects.link(ob_auto_sun)
ob_auto_sun.rotation_euler = (0.872665, 0.174533, 0.523599)
bpy.context.view_layer.update()
